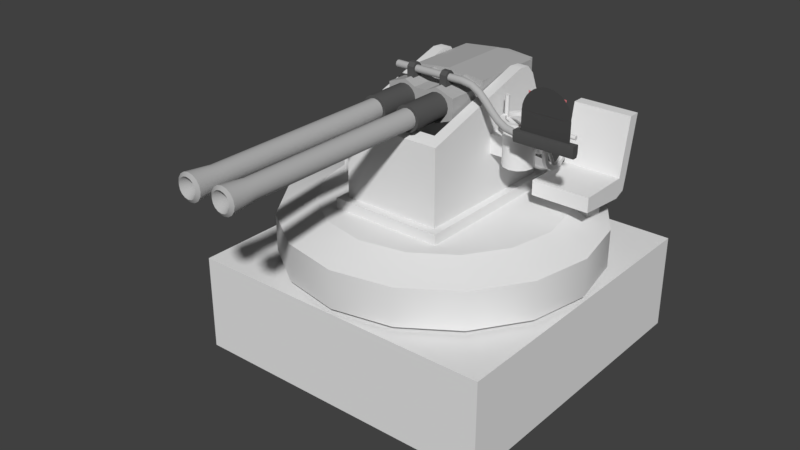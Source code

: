 # Source: Anti_Air_Gun.blend  (saved by Blender 2.77.0; exported with 4.5.12 LTS)
import bpy
from mathutils import Matrix  # noqa: F401  (used for matrix-valued properties, if any)

bpy.ops.wm.read_factory_settings(use_empty=True)
scene = bpy.context.scene
scene.name = 'Scene'

# ---- collections
col_collection_1 = bpy.data.collections.new('Collection 1'); scene.collection.children.link(col_collection_1)

# ---- materials (node trees are filled in below, after node groups)
mat_material = bpy.data.materials.new('Material')
mat_material.alpha_threshold = 0.0
mat_material.use_transparent_shadow = False
mat_material.diffuse_color = (0.4575, 0.4575, 0.4575, 1.0)
mat_material.roughness = 0.5
mat_material_001 = bpy.data.materials.new('Material.001')
mat_material_001.alpha_threshold = 0.0
mat_material_001.use_transparent_shadow = False
mat_material_001.diffuse_color = (0.0985, 0.0985, 0.0985, 1.0)
mat_material_001.roughness = 0.5
mat_material_001.specular_intensity = 0.0
mat_material_002 = bpy.data.materials.new('Material.002')
mat_material_002.alpha_threshold = 0.0
mat_material_002.use_transparent_shadow = False
mat_material_002.diffuse_color = (0.06681, 0.06681, 0.06681, 1.0)
mat_material_002.roughness = 0.5
mat_material_003 = bpy.data.materials.new('Material.003')
mat_material_003.alpha_threshold = 0.0
mat_material_003.use_transparent_shadow = False
mat_material_003.diffuse_color = (0.8, 0.2092, 0.2309, 1.0)
mat_material_003.roughness = 0.5

# ---- material node trees

# ---- world
world_world = bpy.data.worlds.new('World'); scene.world = world_world
world_world.color = (0.05088, 0.05088, 0.05088)
world_world.use_sun_shadow = False
world_world.sun_shadow_jitter_overblur = 0.0
world_world.cycles.sampling_method = 'MANUAL'

# ---- meshes
me_cube = bpy.data.meshes.new('Cube')
me_cube.from_pydata([(-1.303, 1.303, -0.6756), (-1.303, 1.303, 0.1303), (1.303, 1.303, -0.6756), (1.303, 1.303, 0.1303), (-1.303, -1.303, -0.6756), (-1.303, -1.303, 0.1303), (1.303, -1.303, -0.6756), (1.303, -1.303, 0.1303), (1.05, -2.472e-07, 0.1236), (0.9697, -0.4017, 0.1236), (0.7422, -0.7422, 0.1236), (0.4017, -0.9697, 0.1236), (-2.808e-07, -1.05, 0.1236), (-0.4017, -0.9697, 0.1236), (-0.7422, -0.7422, 0.1236), (-0.9697, -0.4017, 0.1236), (-1.05, 6.98e-08, 0.1236), (-0.9697, 0.4017, 0.1236), (-0.7422, 0.7422, 0.1236), (-0.4017, 0.9697, 0.1236), (2.531e-07, 1.05, 0.1236), (0.4017, 0.9697, 0.1236), (0.7422, 0.7422, 0.1236), (0.9697, 0.4017, 0.1236), (1.05, -2.472e-07, 0.2094), (0.9697, -0.4017, 0.2094), (0.7422, -0.7422, 0.2094), (0.4017, -0.9697, 0.2094), (-2.808e-07, -1.05, 0.2094), (-0.4017, -0.9697, 0.2094), (-0.7422, -0.7422, 0.2094), (-0.9697, -0.4017, 0.2094), (-1.05, 6.98e-08, 0.2094), (-0.9697, 0.4017, 0.2094), (-0.7422, 0.7422, 0.2094), (-0.4017, 0.9697, 0.2094), (2.531e-07, 1.05, 0.2094), (0.4017, 0.9697, 0.2094), (0.7422, 0.7422, 0.2094), (0.9697, 0.4017, 0.2094)], [], [(1, 3, 2, 0), (3, 7, 6, 2), (7, 5, 4, 6), (5, 1, 0, 4), (5, 7, 3, 1), (11, 27, 28, 12), (19, 35, 36, 20), (12, 28, 29, 13), (20, 36, 37, 21), (13, 29, 30, 14), (21, 37, 38, 22), (14, 30, 31, 15), (22, 38, 39, 23), (15, 31, 32, 16), (8, 24, 25, 9), (23, 39, 24, 8), (16, 32, 33, 17), (9, 25, 26, 10), (17, 33, 34, 18), (10, 26, 27, 11), (18, 34, 35, 19)])
me_cube.polygons.foreach_set('use_smooth', [True] * 21)
me_cube.use_remesh_preserve_volume = False
me_cube.use_remesh_preserve_attributes = False
me_cube.use_mirror_vertex_groups = False
me_cube.update()
me_cylinder = bpy.data.meshes.new('Cylinder')
me_cylinder.from_pydata([(0.6155, -0.03657, 0.7694), (0.6155, -0.03657, 1.033), (0.5536, -0.01999, 0.7694), (0.5536, -0.01999, 1.033), (0.5083, 0.0253, 0.7694), (0.5083, 0.0253, 1.033), (0.4918, 0.08718, 0.7694), (0.4918, 0.08718, 1.033), (0.5083, 0.1491, 0.7694), (0.5083, 0.1491, 1.033), (0.5536, 0.1943, 0.7694), (0.5536, 0.1943, 1.033), (0.6155, 0.2109, 0.7694), (0.6155, 0.2109, 1.033), (0.6774, 0.1943, 0.7694), (0.6774, 0.1943, 1.033), (0.7227, 0.1491, 0.7694), (0.7227, 0.1491, 1.033), (0.7392, 0.08718, 0.7694), (0.7392, 0.08718, 1.033), (0.7227, 0.0253, 0.7694), (0.7227, 0.0253, 1.033), (0.6774, -0.01999, 0.7694), (0.6774, -0.01999, 1.033), (-0.4091, 0.6388, 0.4445), (-0.3167, -0.5306, 1.115), (-0.4091, -0.6388, 0.4445), (-0.4091, -0.6388, 1.082), (-0.4091, 0.6388, 1.082), (-0.4091, -0.5306, 1.115), (-0.3167, 0.6388, 0.4445), (-0.3167, -0.6388, 1.082), (-0.3167, -0.6388, 0.4445), (-0.3167, 0.6388, 1.082), (-0.4091, 0.3725, 1.39), (-0.4091, 0.5396, 1.312), (-0.4091, 0.4704, 1.382), (-0.3167, 0.5396, 1.312), (-0.3167, 0.3725, 1.39), (-0.3167, 0.4704, 1.382), (-0.3167, -0.5294, 0.4445), (-0.4091, -0.5294, 0.4445), (-0.4091, -0.5294, 1.082), (0.4091, 0.6388, 0.4445), (0.3167, -0.5306, 1.115), (0.4091, -0.6388, 0.4445), (0.4091, -0.6388, 1.082), (0.4091, 0.6388, 1.082), (0.4091, -0.5306, 1.115), (0.3167, 0.6388, 0.4445), (0.3167, -0.6388, 1.082), (0.3167, -0.6388, 0.4445), (0.3167, 0.6388, 1.082), (0.4091, 0.3725, 1.39), (0.4091, 0.5396, 1.312), (0.4091, 0.4704, 1.382), (0.3167, 0.5396, 1.312), (0.3167, 0.3725, 1.39), (0.3167, 0.4704, 1.382), (0.3167, -0.5294, 0.4445), (0.4091, -0.5294, 0.4445), (0.4091, -0.5294, 1.082), (1.303, -2.951e-07, -0.0562), (1.303, -2.951e-07, 0.2606), (1.204, -0.4986, -0.0562), (1.204, -0.4986, 0.2606), (0.9214, -0.9214, -0.0562), (0.9214, -0.9214, 0.2606), (0.4986, -1.204, -0.0562), (0.4986, -1.204, 0.2606), (-3.521e-07, -1.303, -0.0562), (-3.521e-07, -1.303, 0.2606), (-0.4986, -1.204, -0.0562), (-0.4986, -1.204, 0.2606), (-0.9214, -0.9214, -0.0562), (-0.9214, -0.9214, 0.2606), (-1.204, -0.4986, -0.0562), (-1.204, -0.4986, 0.2606), (-1.303, 9.837e-08, -0.0562), (-1.303, 9.837e-08, 0.2606), (-1.204, 0.4986, -0.0562), (-1.204, 0.4986, 0.2606), (-0.9214, 0.9214, -0.0562), (-0.9214, 0.9214, 0.2606), (-0.4986, 1.204, -0.0562), (-0.4986, 1.204, 0.2606), (3.107e-07, 1.303, -0.0562), (3.107e-07, 1.303, 0.2606), (0.4986, 1.204, -0.0562), (0.4986, 1.204, 0.2606), (0.9214, 0.9214, -0.0562), (0.9214, 0.9214, 0.2606), (1.204, 0.4986, -0.0562), (1.204, 0.4986, 0.2606), (0.9129, -0.3781, 0.3715), (0.9881, -2.355e-07, 0.3715), (0.6987, -0.6987, 0.3715), (0.3781, -0.9129, 0.3715), (-2.635e-07, -0.9881, 0.3715), (-0.3781, -0.9129, 0.3715), (-0.6987, -0.6987, 0.3715), (-0.9129, -0.3781, 0.3715), (-0.9881, 6.287e-08, 0.3715), (-0.9129, 0.3781, 0.3715), (-0.6987, 0.6987, 0.3715), (-0.3781, 0.9129, 0.3715), (2.391e-07, 0.9881, 0.3715), (0.3781, 0.9129, 0.3715), (0.6987, 0.6987, 0.3715), (0.9129, 0.3781, 0.3715), (-0.4725, 0.707, 0.3635), (-0.4725, 0.707, 0.4582), (0.4725, 0.707, 0.3635), (0.4725, 0.707, 0.4582), (-0.4725, -0.707, 0.3635), (-0.4725, -0.707, 0.4582), (0.4725, -0.707, 0.3635), (0.4725, -0.707, 0.4582), (-0.9119, 0.1362, 0.3554), (-0.347, 0.1064, 0.3575), (-0.3457, 0.1362, 0.7577), (-0.3457, 0.1362, 0.8173), (-0.9119, -0.1362, 0.3554), (-0.8449, 0.1064, 0.3575), (-0.8429, 0.1362, 0.3554), (-0.3457, -0.1362, 0.8173), (-0.9119, 0.1362, 0.6283), (-0.7229, 0.1362, 0.8173), (-0.7229, -0.1362, 0.8173), (-0.9119, -0.1362, 0.6283), (-0.347, 0.1064, 0.7569), (-0.8449, -0.1064, 0.3575), (-0.347, -0.1064, 0.3575), (-0.347, -0.1064, 0.7569), (-0.8449, 0.1064, 0.6153), (-0.7033, 0.1064, 0.7569), (-0.7033, -0.1064, 0.7569), (-0.8449, -0.1064, 0.6153), (-0.8429, -0.1362, 0.3554), (-0.3457, -0.1362, 0.7577), (-0.8429, 0.1362, 0.5926), (-0.6673, 0.1362, 0.7577), (-0.6673, -0.1362, 0.7577), (-0.8429, -0.1362, 0.5926), (0.5201, 0.1563, 0.8242), (0.5201, 0.1563, 0.9822), (0.5201, 0.01795, 0.8242), (0.5201, 0.01795, 0.9822), (0.4015, 0.1563, 0.8242), (0.4015, 0.1563, 0.9822), (0.4015, 0.01795, 0.8242), (0.4015, 0.01795, 0.9822), (0.4001, 0.09582, 0.9379), (0.7655, 0.09582, 0.9379), (0.4001, 0.1052, 0.9728), (0.7655, 0.1052, 0.9728), (0.4001, 0.1308, 0.9984), (0.7655, 0.1308, 0.9984), (0.4001, 0.1657, 1.008), (0.7655, 0.1657, 1.008), (0.4001, 0.2006, 0.9984), (0.7655, 0.2006, 0.9984), (0.4001, 0.2262, 0.9728), (0.7655, 0.2262, 0.9728), (0.4001, 0.2356, 0.9379), (0.7655, 0.2356, 0.9379), (0.4001, 0.2262, 0.9029), (0.7655, 0.2262, 0.9029), (0.4001, 0.2006, 0.8773), (0.7655, 0.2006, 0.8773), (0.4001, 0.1657, 0.868), (0.7655, 0.1657, 0.868), (0.4001, 0.1308, 0.8773), (0.7655, 0.1308, 0.8773), (0.4001, 0.1052, 0.9029), (0.7655, 0.1052, 0.9029)], [], [(0, 1, 3, 2), (2, 3, 5, 4), (4, 5, 7, 6), (6, 7, 9, 8), (8, 9, 11, 10), (10, 11, 13, 12), (12, 13, 15, 14), (14, 15, 17, 16), (16, 17, 19, 18), (18, 19, 21, 20), (3, 1, 23, 21, 19, 17, 15, 13, 11, 9, 7, 5), (20, 21, 23, 22), (22, 23, 1, 0), (0, 2, 4, 6, 8, 10, 12, 14, 16, 18, 20, 22), (31, 27, 26, 32), (42, 28, 24, 41), (29, 25, 38, 34), (37, 39, 38, 25, 33), (35, 37, 33, 28), (28, 33, 30, 24), (40, 30, 33, 25), (27, 31, 25, 29), (34, 38, 39, 36), (36, 39, 37, 35), (27, 29, 42), (27, 42, 41, 26), (42, 29, 34, 36, 35, 28), (50, 51, 45, 46), (61, 60, 43, 47), (48, 53, 57, 44), (56, 52, 44, 57, 58), (54, 47, 52, 56), (47, 43, 49, 52), (59, 44, 52, 49), (46, 48, 44, 50), (53, 55, 58, 57), (55, 54, 56, 58), (46, 61, 48), (46, 45, 60, 61), (61, 47, 54, 55, 53, 48), (32, 51, 50, 31), (31, 50, 44, 25), (25, 44, 59, 40), (62, 63, 65, 64), (64, 65, 67, 66), (66, 67, 69, 68), (68, 69, 71, 70), (70, 71, 73, 72), (72, 73, 75, 74), (74, 75, 77, 76), (76, 77, 79, 78), (78, 79, 81, 80), (80, 81, 83, 82), (82, 83, 85, 84), (84, 85, 87, 86), (86, 87, 89, 88), (88, 89, 91, 90), (69, 67, 96, 97), (90, 91, 93, 92), (92, 93, 63, 62), (94, 95, 109, 108, 107, 106, 105, 104, 103, 102, 101, 100, 99, 98, 97, 96), (79, 77, 101, 102), (65, 63, 95, 94), (89, 87, 106, 107), (75, 73, 99, 100), (85, 83, 104, 105), (63, 93, 109, 95), (71, 69, 97, 98), (81, 79, 102, 103), (91, 89, 107, 108), (67, 65, 94, 96), (77, 75, 100, 101), (87, 85, 105, 106), (73, 71, 98, 99), (83, 81, 103, 104), (93, 91, 108, 109), (111, 113, 112, 110), (113, 117, 116, 112), (117, 115, 114, 116), (115, 111, 110, 114), (111, 115, 117, 113), (128, 125, 121, 127), (118, 126, 140, 124), (125, 128, 142, 139), (128, 127, 126, 129), (129, 126, 118, 122), (134, 135, 130, 119, 123), (133, 136, 137, 131, 132), (127, 121, 120, 141), (129, 122, 138, 143), (126, 127, 141, 140), (128, 129, 143, 142), (140, 143, 138, 124), (141, 142, 143, 140), (120, 139, 142, 141), (147, 151, 150, 146), (149, 145, 144, 148), (144, 146, 150, 148), (149, 151, 147, 145), (152, 153, 155, 154), (154, 155, 157, 156), (156, 157, 159, 158), (158, 159, 161, 160), (160, 161, 163, 162), (162, 163, 165, 164), (164, 165, 167, 166), (166, 167, 169, 168), (168, 169, 171, 170), (170, 171, 173, 172), (155, 153, 175, 173, 171, 169, 167, 165, 163, 161, 159, 157), (172, 173, 175, 174), (174, 175, 153, 152), (62, 64, 66, 68, 70, 72, 74, 76, 78, 80, 82, 84, 86, 88, 90, 92)])
me_cylinder.polygons.foreach_set('use_smooth', [True] * 113)
_k = set([(94, 95), (94, 96), (95, 109), (96, 97), (97, 98), (98, 99), (99, 100), (100, 101), (101, 102), (102, 103), (103, 104), (104, 105), (105, 106), (106, 107), (107, 108), (108, 109)])
me_cylinder.attributes.new('sharp_edge', 'BOOLEAN', 'EDGE').data.foreach_set('value', [ (min(e.vertices), max(e.vertices)) in _k for e in me_cylinder.edges])
me_cylinder.use_remesh_preserve_volume = False
me_cylinder.use_remesh_preserve_attributes = False
me_cylinder.use_mirror_vertex_groups = False
me_cylinder.update()
me_cube_001 = bpy.data.meshes.new('Cube.001')
me_cube_001.from_pydata([(-0.3, -0.5704, 0.2069), (-0.3, -0.5844, 0.2171), (-0.3, -0.6017, 0.2171), (-0.3, -0.6157, 0.2069), (-0.3, -0.621, 0.1905), (-0.3, -0.6157, 0.174), (-0.3, -0.6017, 0.1638), (-0.3, -0.5844, 0.1638), (-0.3, -0.5704, 0.174), (-0.3, -0.565, 0.1905), (0.2175, -0.5704, 0.2069), (0.2175, -0.5844, 0.2171), (0.2175, -0.6017, 0.2171), (0.2175, -0.6157, 0.2069), (0.2175, -0.621, 0.1905), (0.2175, -0.6157, 0.174), (0.2175, -0.6017, 0.1638), (0.2175, -0.5844, 0.1638), (0.2175, -0.5704, 0.174), (0.2175, -0.565, 0.1905), (0.2908, -0.5704, 0.2069), (0.2917, -0.5844, 0.217), (0.2917, -0.6017, 0.217), (0.2908, -0.6157, 0.2069), (0.2893, -0.621, 0.1905), (0.2878, -0.6157, 0.1741), (0.2869, -0.6017, 0.1639), (0.2869, -0.5844, 0.1639), (0.2878, -0.5704, 0.1741), (0.2893, -0.565, 0.1905), (0.3801, -0.5704, 0.1905), (0.3837, -0.5844, 0.2001), (0.3837, -0.6017, 0.2001), (0.3801, -0.6157, 0.1905), (0.3744, -0.621, 0.1751), (0.3687, -0.6157, 0.1597), (0.3652, -0.6017, 0.1501), (0.3652, -0.5844, 0.1501), (0.3687, -0.5704, 0.1597), (0.3744, -0.565, 0.1751), (0.4518, -0.5704, 0.1486), (0.458, -0.5844, 0.1567), (0.458, -0.6017, 0.1567), (0.4518, -0.6157, 0.1486), (0.4419, -0.621, 0.1354), (0.432, -0.6157, 0.1223), (0.4259, -0.6017, 0.1142), (0.4259, -0.5844, 0.1142), (0.432, -0.5704, 0.1223), (0.4419, -0.565, 0.1354), (0.5106, -0.5704, 0.09268), (0.5179, -0.5844, 0.09977), (0.5179, -0.6017, 0.09977), (0.5106, -0.6157, 0.09268), (0.4988, -0.621, 0.0812), (0.487, -0.6157, 0.06972), (0.4797, -0.6017, 0.06262), (0.4797, -0.5844, 0.06262), (0.487, -0.5704, 0.06972), (0.4988, -0.565, 0.0812), (0.564, -0.5704, 0.03358), (0.5713, -0.5844, 0.04068), (0.5713, -0.6017, 0.04068), (0.564, -0.6157, 0.03358), (0.5522, -0.621, 0.0221), (0.5404, -0.6157, 0.01062), (0.5331, -0.6017, 0.003529), (0.5331, -0.5844, 0.003529), (0.5404, -0.5704, 0.01062), (0.5522, -0.565, 0.0221), (0.619, -0.5704, -0.01899), (0.6251, -0.5844, -0.01087), (0.6251, -0.6017, -0.01087), (0.619, -0.6157, -0.01899), (0.6091, -0.621, -0.03213), (0.5992, -0.6157, -0.04527), (0.593, -0.6017, -0.05339), (0.593, -0.5844, -0.05339), (0.5992, -0.5704, -0.04527), (0.6091, -0.565, -0.03213), (0.6823, -0.5704, -0.05636), (0.6858, -0.5844, -0.04683), (0.6858, -0.6017, -0.04683), (0.6823, -0.6157, -0.05636), (0.6766, -0.621, -0.07179), (0.6708, -0.6157, -0.08723), (0.6673, -0.6017, -0.09676), (0.6673, -0.5844, -0.09676), (0.6708, -0.5704, -0.08723), (0.6766, -0.565, -0.07179), (0.7632, -0.5704, -0.07078), (0.7641, -0.5844, -0.06065), (0.7641, -0.6017, -0.06065), (0.7632, -0.6157, -0.07078), (0.7617, -0.621, -0.08717), (0.7602, -0.6157, -0.1036), (0.7593, -0.6017, -0.1137), (0.7593, -0.5844, -0.1137), (0.7602, -0.5704, -0.1036), (0.7617, -0.565, -0.08717), (0.7553, -0.5698, -0.1466), (1.245, -0.5698, -0.1466), (1.245, -0.5599, -0.05417), (1.245, -0.5599, -0.1177), (1.245, -0.6207, -0.05417), (1.245, -0.6207, -0.1177), (0.7553, -0.5599, -0.05417), (0.7553, -0.5599, -0.1177), (0.7553, -0.6207, -0.05417), (0.7553, -0.6207, -0.1177), (0.7553, -0.6108, -0.1466), (1.245, -0.6108, -0.1466), (-0.2918, -0.3497, -0.08362), (-0.2918, -0.3497, 0.08362), (-0.2918, -0.7047, -0.08362), (-0.2918, -0.7047, 0.08362), (-0.1492, -2.544, -0.07925), (-0.1492, -1.026, -0.07925), (-0.1492, -0.6991, -0.1028), (-0.1492, -1.039, -0.1028), (-0.1098, -0.6991, -0.09497), (-0.1098, -1.039, -0.09497), (-0.0765, -0.6991, -0.07268), (-0.0765, -1.039, -0.07268), (-0.05422, -0.6991, -0.03934), (-0.05422, -1.039, -0.03934), (-0.04639, -0.6991, -4.614e-09), (-0.04639, -1.039, -4.614e-09), (-0.05422, -0.6991, 0.03934), (-0.05422, -1.039, 0.03934), (-0.0765, -0.6991, 0.07268), (-0.0765, -1.039, 0.07268), (-0.1098, -0.6991, 0.09497), (-0.1098, -1.039, 0.09497), (-0.1492, -0.6991, 0.1028), (-0.1492, -1.039, 0.1028), (-0.1885, -0.6991, 0.09497), (-0.1885, -1.039, 0.09497), (-0.2219, -0.6991, 0.07268), (-0.2219, -1.039, 0.07268), (-0.2442, -0.6991, 0.03934), (-0.2442, -1.039, 0.03934), (-0.252, -0.6991, -4.614e-09), (-0.252, -1.039, -4.614e-09), (-0.2442, -0.6991, -0.03934), (-0.2442, -1.039, -0.03934), (-0.2219, -0.6991, -0.07268), (-0.2219, -1.039, -0.07268), (-0.1885, -0.6991, -0.09497), (-0.1885, -1.039, -0.09497), (-0.1189, -1.026, -0.07321), (-0.1189, -2.544, -0.07321), (-0.09315, -1.026, -0.05604), (-0.09315, -2.544, -0.05604), (-0.07597, -1.026, -0.03033), (-0.07597, -2.544, -0.03033), (-0.06994, -1.026, -6.022e-09), (-0.06994, -2.544, -6.022e-09), (-0.07597, -1.026, 0.03033), (-0.07597, -2.544, 0.03033), (-0.09315, -1.026, 0.05604), (-0.09315, -2.544, 0.05604), (-0.1189, -1.026, 0.07321), (-0.1189, -2.544, 0.07321), (-0.1492, -1.026, 0.07925), (-0.1492, -2.544, 0.07925), (-0.1795, -1.026, 0.07321), (-0.1795, -2.544, 0.07321), (-0.2052, -1.026, 0.05604), (-0.2052, -2.544, 0.05604), (-0.2224, -1.026, 0.03033), (-0.2224, -2.544, 0.03033), (-0.2284, -1.026, -6.022e-09), (-0.2284, -2.544, -6.022e-09), (-0.2224, -1.026, -0.03033), (-0.2224, -2.544, -0.03033), (-0.2052, -1.026, -0.05604), (-0.2052, -2.544, -0.05604), (-0.1795, -1.026, -0.07321), (-0.1795, -2.544, -0.07321), (-0.05483, -2.747, 0.03908), (-0.04706, -2.747, -4.653e-09), (-0.2214, -2.747, 0.07221), (-0.1883, -2.747, 0.09435), (-0.05483, -2.747, -0.03908), (-0.1492, -2.747, 0.1021), (-0.07697, -2.747, -0.07221), (-0.1101, -2.747, 0.09435), (-0.1101, -2.747, -0.09435), (-0.07697, -2.747, 0.07221), (-0.1492, -2.747, -0.1021), (-0.2435, -2.747, 0.03908), (-0.2513, -2.747, -4.653e-09), (-0.2435, -2.747, -0.03908), (-0.2214, -2.747, -0.07221), (-0.1883, -2.747, -0.09435), (-0.07854, -2.764, 0.02926), (-0.07271, -2.764, -6.188e-09), (-0.2033, -2.764, 0.05407), (-0.1784, -2.764, 0.07065), (-0.07854, -2.764, -0.02926), (-0.1492, -2.764, 0.07647), (-0.09511, -2.764, -0.05407), (-0.1199, -2.764, 0.07065), (-0.1199, -2.764, -0.07065), (-0.09511, -2.764, 0.05407), (-0.1492, -2.764, -0.07647), (-0.2198, -2.764, 0.02926), (-0.2257, -2.764, -6.188e-09), (-0.2198, -2.764, -0.02926), (-0.2033, -2.764, -0.05407), (-0.1784, -2.764, -0.07065), (-0.1492, -2.649, -9.241e-09), (-0.1407, -0.3497, 0.137), (-0.1407, -0.3497, -0.137), (-0.1407, -0.7047, 0.137), (-0.1407, -0.7047, -0.137), (-0.05313, -0.3497, 0.09486), (-0.05313, -0.7047, -0.09486), (-0.05313, -0.3497, -0.09486), (-0.05313, -0.7047, 0.09486), (-0.3086, 0.2589, -0.1297), (-0.3086, 0.2589, 0.1311), (-0.3086, -0.3673, -0.1297), (-0.3086, -0.3673, 0.1311), (-0.2211, 0.25, -0.09706), (-0.2211, 0.25, 0.08986), (-0.2211, 0.408, 0.08986), (-0.2211, 0.408, -0.09706), (0.2918, -0.3497, -0.08362), (0.2918, -0.3497, 0.08362), (0.2918, -0.7047, -0.08362), (0.2918, -0.7047, 0.08362), (0.1492, -2.544, -0.07925), (0.1492, -1.026, -0.07925), (0.1492, -0.6991, -0.1028), (0.1492, -1.039, -0.1028), (0.1098, -0.6991, -0.09497), (0.1098, -1.039, -0.09497), (0.0765, -0.6991, -0.07268), (0.0765, -1.039, -0.07268), (0.05422, -0.6991, -0.03934), (0.05422, -1.039, -0.03934), (0.04639, -0.6991, -4.614e-09), (0.04639, -1.039, -4.614e-09), (0.05422, -0.6991, 0.03934), (0.05422, -1.039, 0.03934), (0.0765, -0.6991, 0.07268), (0.0765, -1.039, 0.07268), (0.1098, -0.6991, 0.09497), (0.1098, -1.039, 0.09497), (0.1492, -0.6991, 0.1028), (0.1492, -1.039, 0.1028), (0.1885, -0.6991, 0.09497), (0.1885, -1.039, 0.09497), (0.2219, -0.6991, 0.07268), (0.2219, -1.039, 0.07268), (0.2442, -0.6991, 0.03934), (0.2442, -1.039, 0.03934), (0.252, -0.6991, -4.614e-09), (0.252, -1.039, -4.614e-09), (0.2442, -0.6991, -0.03934), (0.2442, -1.039, -0.03934), (0.2219, -0.6991, -0.07268), (0.2219, -1.039, -0.07268), (0.1885, -0.6991, -0.09497), (0.1885, -1.039, -0.09497), (0.1189, -1.026, -0.07321), (0.1189, -2.544, -0.07321), (0.09315, -1.026, -0.05604), (0.09315, -2.544, -0.05604), (0.07597, -1.026, -0.03033), (0.07597, -2.544, -0.03033), (0.06994, -1.026, -6.022e-09), (0.06994, -2.544, -6.022e-09), (0.07597, -1.026, 0.03033), (0.07597, -2.544, 0.03033), (0.09315, -1.026, 0.05604), (0.09315, -2.544, 0.05604), (0.1189, -1.026, 0.07321), (0.1189, -2.544, 0.07321), (0.1492, -1.026, 0.07925), (0.1492, -2.544, 0.07925), (0.1795, -1.026, 0.07321), (0.1795, -2.544, 0.07321), (0.2052, -1.026, 0.05604), (0.2052, -2.544, 0.05604), (0.2224, -1.026, 0.03033), (0.2224, -2.544, 0.03033), (0.2284, -1.026, -6.022e-09), (0.2284, -2.544, -6.022e-09), (0.2224, -1.026, -0.03033), (0.2224, -2.544, -0.03033), (0.2052, -1.026, -0.05604), (0.2052, -2.544, -0.05604), (0.1795, -1.026, -0.07321), (0.1795, -2.544, -0.07321), (0.05483, -2.747, 0.03908), (0.04706, -2.747, -4.653e-09), (0.2214, -2.747, 0.07221), (0.1883, -2.747, 0.09435), (0.05483, -2.747, -0.03908), (0.1492, -2.747, 0.1021), (0.07697, -2.747, -0.07221), (0.1101, -2.747, 0.09435), (0.1101, -2.747, -0.09435), (0.07697, -2.747, 0.07221), (0.1492, -2.747, -0.1021), (0.2435, -2.747, 0.03908), (0.2513, -2.747, -4.653e-09), (0.2435, -2.747, -0.03908), (0.2214, -2.747, -0.07221), (0.1883, -2.747, -0.09435), (0.07854, -2.764, 0.02926), (0.07271, -2.764, -6.188e-09), (0.2033, -2.764, 0.05407), (0.1784, -2.764, 0.07065), (0.07854, -2.764, -0.02926), (0.1492, -2.764, 0.07647), (0.09511, -2.764, -0.05407), (0.1199, -2.764, 0.07065), (0.1199, -2.764, -0.07065), (0.09511, -2.764, 0.05407), (0.1492, -2.764, -0.07647), (0.2198, -2.764, 0.02926), (0.2257, -2.764, -6.188e-09), (0.2198, -2.764, -0.02926), (0.2033, -2.764, -0.05407), (0.1784, -2.764, -0.07065), (0.1492, -2.649, -9.241e-09), (0.1407, -0.3497, 0.137), (0.1407, -0.3497, -0.137), (0.1407, -0.7047, 0.137), (0.1407, -0.7047, -0.137), (0.05313, -0.3497, 0.09486), (0.05313, -0.7047, -0.09486), (0.05313, -0.3497, -0.09486), (0.05313, -0.7047, 0.09486), (0.0, 0.2589, -0.1608), (0.0, 0.2589, 0.1622), (0.0, -0.3673, -0.1608), (0.0, -0.3673, 0.1622), (0.3086, 0.2589, -0.1297), (0.3086, 0.2589, 0.1311), (0.3086, -0.3673, -0.1297), (0.3086, -0.3673, 0.1311), (0.0, 0.25, -0.1193), (0.0, 0.25, 0.1121), (0.2211, 0.25, -0.09706), (0.2211, 0.25, 0.08986), (0.0, 0.408, -0.1193), (0.0, 0.408, 0.1121), (0.2211, 0.408, 0.08986), (0.2211, 0.408, -0.09706), (-0.1777, -0.6378, 0.1156), (0.1777, -0.5471, 0.1156), (-0.1777, -0.5471, 0.1156), (0.1777, -0.6378, 0.1156), (-0.1207, -0.6378, 0.1156), (0.1207, -0.5471, 0.1156), (-0.1207, -0.5471, 0.1156), (0.1207, -0.6378, 0.1156), (-0.1777, -0.6378, 0.209), (-0.1777, -0.6108, 0.236), (-0.1777, -0.5741, 0.236), (-0.1777, -0.5471, 0.209), (-0.1207, -0.6108, 0.236), (-0.1207, -0.6378, 0.209), (-0.1207, -0.5471, 0.209), (-0.1207, -0.5741, 0.236), (0.1207, -0.6378, 0.209), (0.1207, -0.6108, 0.236), (0.1207, -0.5741, 0.236), (0.1207, -0.5471, 0.209), (0.1777, -0.6108, 0.236), (0.1777, -0.6378, 0.209), (0.1777, -0.5471, 0.209), (0.1777, -0.5741, 0.236), (1.199, -0.5926, -0.06735), (0.8008, -0.5926, -0.06735), (0.8008, -0.5925, 0.1002), (0.8046, -0.5926, 0.139), (0.8159, -0.5926, 0.1764), (0.8344, -0.5926, 0.2109), (0.8591, -0.5926, 0.2411), (0.8893, -0.5926, 0.2658), (0.9238, -0.5926, 0.2842), (0.9611, -0.5926, 0.2956), (1.0, -0.5926, 0.2994), (1.039, -0.5926, 0.2956), (1.076, -0.5926, 0.2842), (1.111, -0.5926, 0.2658), (1.141, -0.5926, 0.2411), (1.166, -0.5926, 0.2109), (1.184, -0.5926, 0.1764), (1.195, -0.5926, 0.139), (1.199, -0.5925, 0.1002), (1.15, -0.5925, 0.2502), (0.85, -0.5925, 0.2502), (0.85, -0.5925, -0.04982), (1.15, -0.5925, -0.04982)], [], [(10, 20, 29, 19), (11, 21, 20, 10), (12, 22, 21, 11), (13, 23, 22, 12), (14, 24, 23, 13), (15, 25, 24, 14), (16, 26, 25, 15), (17, 27, 26, 16), (18, 28, 27, 17), (19, 29, 28, 18), (20, 30, 39, 29), (21, 31, 30, 20), (22, 32, 31, 21), (23, 33, 32, 22), (24, 34, 33, 23), (25, 35, 34, 24), (26, 36, 35, 25), (27, 37, 36, 26), (28, 38, 37, 27), (29, 39, 38, 28), (30, 40, 49, 39), (31, 41, 40, 30), (32, 42, 41, 31), (33, 43, 42, 32), (34, 44, 43, 33), (35, 45, 44, 34), (36, 46, 45, 35), (37, 47, 46, 36), (38, 48, 47, 37), (39, 49, 48, 38), (40, 50, 59, 49), (41, 51, 50, 40), (42, 52, 51, 41), (43, 53, 52, 42), (44, 54, 53, 43), (45, 55, 54, 44), (46, 56, 55, 45), (47, 57, 56, 46), (48, 58, 57, 47), (49, 59, 58, 48), (50, 60, 69, 59), (51, 61, 60, 50), (52, 62, 61, 51), (53, 63, 62, 52), (54, 64, 63, 53), (55, 65, 64, 54), (56, 66, 65, 55), (57, 67, 66, 56), (58, 68, 67, 57), (59, 69, 68, 58), (60, 70, 79, 69), (61, 71, 70, 60), (62, 72, 71, 61), (63, 73, 72, 62), (64, 74, 73, 63), (65, 75, 74, 64), (66, 76, 75, 65), (67, 77, 76, 66), (68, 78, 77, 67), (69, 79, 78, 68), (70, 80, 89, 79), (71, 81, 80, 70), (72, 82, 81, 71), (73, 83, 82, 72), (74, 84, 83, 73), (75, 85, 84, 74), (76, 86, 85, 75), (77, 87, 86, 76), (78, 88, 87, 77), (79, 89, 88, 78), (80, 90, 99, 89), (81, 91, 90, 80), (82, 92, 91, 81), (83, 93, 92, 82), (84, 94, 93, 83), (85, 95, 94, 84), (86, 96, 95, 85), (87, 97, 96, 86), (88, 98, 97, 87), (89, 99, 98, 88), (107, 103, 101, 100), (109, 107, 100, 110), (105, 109, 110, 111), (110, 100, 101, 111), (104, 102, 106, 108), (103, 105, 111, 101), (104, 108, 109, 105), (102, 104, 105, 103), (106, 102, 103, 107), (108, 106, 107, 109), (19, 9, 0, 10), (10, 0, 1, 11), (11, 1, 2, 12), (12, 2, 3, 13), (13, 3, 4, 14), (14, 4, 5, 15), (15, 5, 6, 16), (16, 6, 7, 17), (17, 7, 8, 18), (18, 8, 9, 19), (9, 8, 7, 6, 5, 4, 3, 2, 1, 0), (215, 115, 114, 216), (115, 113, 112, 114), (218, 335, 337, 220), (176, 178, 179, 177), (118, 120, 121, 119), (177, 179, 195, 194), (120, 122, 123, 121), (174, 176, 177, 175), (122, 124, 125, 123), (172, 174, 175, 173), (124, 126, 127, 125), (170, 172, 173, 171), (126, 128, 129, 127), (168, 170, 171, 169), (128, 130, 131, 129), (166, 168, 169, 167), (130, 132, 133, 131), (164, 166, 167, 165), (132, 134, 135, 133), (162, 164, 165, 163), (134, 136, 137, 135), (160, 162, 163, 161), (136, 138, 139, 137), (158, 160, 161, 159), (138, 140, 141, 139), (156, 158, 159, 157), (140, 142, 143, 141), (154, 156, 157, 155), (142, 144, 145, 143), (152, 154, 155, 153), (144, 146, 147, 145), (121, 123, 125, 127, 129, 131, 133, 135, 137, 139, 141, 143, 145, 147, 149, 119), (150, 152, 153, 151), (146, 148, 149, 147), (178, 117, 116, 179), (148, 118, 119, 149), (117, 150, 151, 116), (191, 192, 208, 207), (116, 151, 188, 190), (157, 159, 180, 181), (173, 175, 193, 192), (155, 157, 181, 184), (153, 155, 184, 186), (151, 153, 186, 188), (169, 171, 191, 182), (179, 116, 190, 195), (175, 177, 194, 193), (167, 169, 182, 183), (165, 167, 183, 185), (163, 165, 185, 187), (161, 163, 187, 189), (159, 161, 189, 180), (171, 173, 192, 191), (199, 198, 212), (186, 184, 200, 202), (192, 193, 209, 208), (187, 185, 201, 203), (193, 194, 210, 209), (188, 186, 202, 204), (194, 195, 211, 210), (189, 187, 203, 205), (181, 180, 196, 197), (195, 190, 206, 211), (180, 189, 205, 196), (183, 182, 198, 199), (190, 188, 204, 206), (184, 181, 197, 200), (182, 191, 207, 198), (185, 183, 199, 201), (206, 204, 212), (200, 197, 212), (198, 207, 212), (201, 199, 212), (207, 208, 212), (202, 200, 212), (208, 209, 212), (203, 201, 212), (209, 210, 212), (204, 202, 212), (210, 211, 212), (205, 203, 212), (197, 196, 212), (211, 206, 212), (196, 205, 212), (115, 215, 213, 113), (112, 214, 216, 114), (220, 215, 216, 218), (215, 220, 217, 213), (214, 219, 218, 216), (341, 224, 223, 340), (224, 222, 221, 223), (222, 339, 338, 221), (338, 340, 223, 221), (222, 224, 341, 339), (227, 351, 350, 228), (346, 225, 228, 350), (225, 226, 227, 228), (226, 347, 351, 227), (332, 333, 231, 232), (232, 231, 229, 230), (220, 337, 334, 217), (219, 336, 335, 218), (293, 294, 296, 295), (235, 236, 238, 237), (294, 311, 312, 296), (237, 238, 240, 239), (291, 292, 294, 293), (239, 240, 242, 241), (289, 290, 292, 291), (241, 242, 244, 243), (287, 288, 290, 289), (243, 244, 246, 245), (285, 286, 288, 287), (245, 246, 248, 247), (283, 284, 286, 285), (247, 248, 250, 249), (281, 282, 284, 283), (249, 250, 252, 251), (279, 280, 282, 281), (251, 252, 254, 253), (277, 278, 280, 279), (253, 254, 256, 255), (275, 276, 278, 277), (255, 256, 258, 257), (273, 274, 276, 275), (257, 258, 260, 259), (271, 272, 274, 273), (259, 260, 262, 261), (269, 270, 272, 271), (261, 262, 264, 263), (238, 236, 266, 264, 262, 260, 258, 256, 254, 252, 250, 248, 246, 244, 242, 240), (267, 268, 270, 269), (263, 264, 266, 265), (295, 296, 233, 234), (265, 266, 236, 235), (234, 233, 268, 267), (308, 324, 325, 309), (233, 307, 305, 268), (274, 298, 297, 276), (290, 309, 310, 292), (272, 301, 298, 274), (270, 303, 301, 272), (268, 305, 303, 270), (286, 299, 308, 288), (296, 312, 307, 233), (292, 310, 311, 294), (284, 300, 299, 286), (282, 302, 300, 284), (280, 304, 302, 282), (278, 306, 304, 280), (276, 297, 306, 278), (288, 308, 309, 290), (316, 329, 315), (303, 319, 317, 301), (309, 325, 326, 310), (304, 320, 318, 302), (310, 326, 327, 311), (305, 321, 319, 303), (311, 327, 328, 312), (306, 322, 320, 304), (298, 314, 313, 297), (312, 328, 323, 307), (297, 313, 322, 306), (300, 316, 315, 299), (307, 323, 321, 305), (301, 317, 314, 298), (299, 315, 324, 308), (302, 318, 316, 300), (323, 329, 321), (317, 329, 314), (315, 329, 324), (318, 329, 316), (324, 329, 325), (319, 329, 317), (325, 329, 326), (320, 329, 318), (326, 329, 327), (321, 329, 319), (327, 329, 328), (322, 329, 320), (314, 329, 313), (328, 329, 323), (313, 329, 322), (232, 230, 330, 332), (229, 231, 333, 331), (337, 335, 333, 332), (332, 330, 334, 337), (331, 333, 335, 336), (339, 338, 340, 341), (341, 340, 344, 345), (345, 344, 342, 343), (343, 342, 338, 339), (338, 342, 344, 340), (343, 339, 341, 345), (352, 353, 350, 351), (346, 350, 353, 348), (348, 353, 352, 349), (349, 352, 351, 347), (366, 369, 364, 363), (368, 369, 366, 367, 358, 360), (376, 377, 374, 375, 357, 355), (362, 363, 364, 365, 356, 354), (374, 377, 372, 371), (365, 368, 360, 356), (364, 369, 368, 365), (366, 363, 362, 367), (367, 362, 354, 358), (370, 371, 372, 373, 359, 361), (373, 376, 355, 359), (372, 377, 376, 373), (374, 371, 370, 375), (375, 370, 361, 357), (380, 381, 382, 383, 384, 385, 386, 387, 388, 389, 390, 391, 392, 393, 394, 395, 396), (380, 396, 378, 379), (399, 398, 397, 400)])
me_cube_001.polygons.foreach_set('use_smooth', [1, 1, 1, 1, 1, 1, 1, 1, 1, 1, 1, 1, 1, 1, 1, 1, 1, 1, 1, 1, 1, 1, 1, 1, 1, 1, 1, 1, 1, 1, 1, 1, 1, 1, 1, 1, 1, 1, 1, 1, 1, 1, 1, 1, 1, 1, 1, 1, 1, 1, 1, 1, 1, 1, 1, 1, 1, 1, 1, 1, 1, 1, 1, 1, 1, 1, 1, 1, 1, 1, 1, 1, 1, 1, 1, 1, 1, 1, 1, 1, 1, 1, 1, 1, 1, 1, 1, 1, 1, 1, 1, 1, 1, 1, 1, 1, 1, 1, 1, 1, 1, 1, 1, 1, 1, 1, 1, 1, 1, 1, 1, 1, 1, 1, 1, 1, 1, 1, 1, 1, 1, 1, 1, 1, 1, 1, 1, 1, 1, 1, 1, 1, 1, 1, 1, 1, 1, 1, 1, 1, 1, 1, 1, 1, 1, 1, 1, 1, 1, 1, 1, 1, 1, 1, 1, 1, 1, 1, 1, 1, 1, 1, 1, 1, 1, 1, 1, 1, 1, 1, 1, 1, 1, 1, 1, 1, 1, 1, 1, 1, 1, 1, 1, 1, 1, 1, 1, 1, 1, 1, 1, 1, 1, 1, 1, 1, 1, 1, 1, 1, 1, 1, 1, 1, 1, 1, 1, 1, 1, 1, 1, 1, 1, 1, 1, 1, 1, 1, 1, 1, 1, 1, 1, 1, 1, 1, 1, 1, 1, 1, 1, 1, 1, 1, 1, 1, 1, 1, 1, 1, 1, 1, 1, 1, 1, 1, 1, 1, 1, 1, 1, 1, 1, 1, 1, 1, 1, 1, 1, 1, 1, 1, 1, 1, 1, 1, 1, 1, 1, 1, 1, 1, 1, 1, 1, 1, 1, 1, 1, 1, 1, 1, 1, 1, 1, 1, 1, 1, 1, 1, 1, 1, 1, 1, 1, 1, 1, 1, 1, 1, 1, 1, 1, 1, 1, 1, 1, 1, 1, 1, 1, 1, 1, 0, 0, 0])
me_cube_001.polygons.foreach_set('material_index', [0, 0, 0, 0, 0, 0, 0, 0, 0, 0, 0, 0, 0, 0, 0, 0, 0, 0, 0, 0, 0, 0, 0, 0, 0, 0, 0, 0, 0, 0, 0, 0, 0, 0, 0, 0, 0, 0, 0, 0, 0, 0, 0, 0, 0, 0, 0, 0, 0, 0, 0, 0, 0, 0, 0, 0, 0, 0, 0, 0, 0, 0, 0, 0, 0, 0, 0, 0, 0, 0, 0, 0, 0, 0, 0, 0, 0, 0, 0, 0, 1, 1, 1, 1, 1, 1, 1, 1, 1, 1, 0, 0, 0, 0, 0, 0, 0, 0, 0, 0, 0, 0, 0, 0, 0, 1, 0, 1, 0, 1, 0, 1, 0, 1, 0, 1, 0, 1, 0, 1, 0, 1, 0, 1, 0, 1, 0, 1, 0, 1, 0, 1, 1, 0, 1, 0, 1, 0, 0, 0, 0, 0, 0, 0, 0, 0, 0, 0, 0, 0, 0, 0, 0, 0, 0, 0, 0, 0, 0, 0, 0, 0, 0, 0, 0, 0, 0, 0, 0, 0, 0, 0, 0, 0, 0, 0, 0, 0, 0, 0, 0, 0, 0, 0, 0, 0, 0, 0, 0, 0, 0, 0, 0, 0, 0, 0, 0, 0, 0, 0, 0, 0, 0, 0, 1, 0, 1, 0, 1, 0, 1, 0, 1, 0, 1, 0, 1, 0, 1, 0, 1, 0, 1, 0, 1, 0, 1, 0, 1, 0, 1, 1, 0, 1, 0, 1, 0, 0, 0, 0, 0, 0, 0, 0, 0, 0, 0, 0, 0, 0, 0, 0, 0, 0, 0, 0, 0, 0, 0, 0, 0, 0, 0, 0, 0, 0, 0, 0, 0, 0, 0, 0, 0, 0, 0, 0, 0, 0, 0, 0, 0, 0, 0, 0, 0, 0, 0, 0, 0, 0, 0, 0, 0, 0, 0, 0, 0, 0, 0, 1, 1, 1, 1, 1, 1, 1, 1, 1, 1, 1, 1, 1, 1, 2, 2, 3])
_k = set([(217, 220), (218, 219), (334, 337), (335, 336)])
me_cube_001.attributes.new('sharp_edge', 'BOOLEAN', 'EDGE').data.foreach_set('value', [ (min(e.vertices), max(e.vertices)) in _k for e in me_cube_001.edges])
_uv = me_cube_001.uv_layers.new(name='UVMap')
_uv.uv.foreach_set('vector', [0.0, 0.0, 0.0, 0.0, 0.0, 0.0, 0.0, 0.0, 0.0, 0.0, 0.0, 0.0, 0.0, 0.0, 0.0, 0.0, 0.0, 0.0, 0.0, 0.0, 0.0, 0.0, 0.0, 0.0, 0.0, 0.0, 0.0, 0.0, 0.0, 0.0, 0.0, 0.0, 0.0, 0.0, 0.0, 0.0, 0.0, 0.0, 0.0, 0.0, 0.0, 0.0, 0.0, 0.0, 0.0, 0.0, 0.0, 0.0, 0.0, 0.0, 0.0, 0.0, 0.0, 0.0, 0.0, 0.0, 0.0, 0.0, 0.0, 0.0, 0.0, 0.0, 0.0, 0.0, 0.0, 0.0, 0.0, 0.0, 0.0, 0.0, 0.0, 0.0, 0.0, 0.0, 0.0, 0.0, 0.0, 0.0, 0.0, 0.0, 0.0, 0.0, 0.0, 0.0, 0.0, 0.0, 0.0, 0.0, 0.0, 0.0, 0.0, 0.0, 0.0, 0.0, 0.0, 0.0, 0.0, 0.0, 0.0, 0.0, 0.0, 0.0, 0.0, 0.0, 0.0, 0.0, 0.0, 0.0, 0.0, 0.0, 0.0, 0.0, 0.0, 0.0, 0.0, 0.0, 0.0, 0.0, 0.0, 0.0, 0.0, 0.0, 0.0, 0.0, 0.0, 0.0, 0.0, 0.0, 0.0, 0.0, 0.0, 0.0, 0.0, 0.0, 0.0, 0.0, 0.0, 0.0, 0.0, 0.0, 0.0, 0.0, 0.0, 0.0, 0.0, 0.0, 0.0, 0.0, 0.0, 0.0, 0.0, 0.0, 0.0, 0.0, 0.0, 0.0, 0.0, 0.0, 0.0, 0.0, 0.0, 0.0, 0.0, 0.0, 0.0, 0.0, 0.0, 0.0, 0.0, 0.0, 0.0, 0.0, 0.0, 0.0, 0.0, 0.0, 0.0, 0.0, 0.0, 0.0, 0.0, 0.0, 0.0, 0.0, 0.0, 0.0, 0.0, 0.0, 0.0, 0.0, 0.0, 0.0, 0.0, 0.0, 0.0, 0.0, 0.0, 0.0, 0.0, 0.0, 0.0, 0.0, 0.0, 0.0, 0.0, 0.0, 0.0, 0.0, 0.0, 0.0, 0.0, 0.0, 0.0, 0.0, 0.0, 0.0, 0.0, 0.0, 0.0, 0.0, 0.0, 0.0, 0.0, 0.0, 0.0, 0.0, 0.0, 0.0, 0.0, 0.0, 0.0, 0.0, 0.0, 0.0, 0.0, 0.0, 0.0, 0.0, 0.0, 0.0, 0.0, 0.0, 0.0, 0.0, 0.0, 0.0, 0.0, 0.0, 0.0, 0.0, 0.0, 0.0, 0.0, 0.0, 0.0, 0.0, 0.0, 0.0, 0.0, 0.0, 0.0, 0.0, 0.0, 0.0, 0.0, 0.0, 0.0, 0.0, 0.0, 0.0, 0.0, 0.0, 0.0, 0.0, 0.0, 0.0, 0.0, 0.0, 0.0, 0.0, 0.0, 0.0, 0.0, 0.0, 0.0, 0.0, 0.0, 0.0, 0.0, 0.0, 0.0, 0.0, 0.0, 0.0, 0.0, 0.0, 0.0, 0.0, 0.0, 0.0, 0.0, 0.0, 0.0, 0.0, 0.0, 0.0, 0.0, 0.0, 0.0, 0.0, 0.0, 0.0, 0.0, 0.0, 0.0, 0.0, 0.0, 0.0, 0.0, 0.0, 0.0, 0.0, 0.0, 0.0, 0.0, 0.0, 0.0, 0.0, 0.0, 0.0, 0.0, 0.0, 0.0, 0.0, 0.0, 0.0, 0.0, 0.0, 0.0, 0.0, 0.0, 0.0, 0.0, 0.0, 0.0, 0.0, 0.0, 0.0, 0.0, 0.0, 0.0, 0.0, 0.0, 0.0, 0.0, 0.0, 0.0, 0.0, 0.0, 0.0, 0.0, 0.0, 0.0, 0.0, 0.0, 0.0, 0.0, 0.0, 0.0, 0.0, 0.0, 0.0, 0.0, 0.0, 0.0, 0.0, 0.0, 0.0, 0.0, 0.0, 0.0, 0.0, 0.0, 0.0, 0.0, 0.0, 0.0, 0.0, 0.0, 0.0, 0.0, 0.0, 0.0, 0.0, 0.0, 0.0, 0.0, 0.0, 0.0, 0.0, 0.0, 0.0, 0.0, 0.0, 0.0, 0.0, 0.0, 0.0, 0.0, 0.0, 0.0, 0.0, 0.0, 0.0, 0.0, 0.0, 0.0, 0.0, 0.0, 0.0, 0.0, 0.0, 0.0, 0.0, 0.0, 0.0, 0.0, 0.0, 0.0, 0.0, 0.0, 0.0, 0.0, 0.0, 0.0, 0.0, 0.0, 0.0, 0.0, 0.0, 0.0, 0.0, 0.0, 0.0, 0.0, 0.0, 0.0, 0.0, 0.0, 0.0, 0.0, 0.0, 0.0, 0.0, 0.0, 0.0, 0.0, 0.0, 0.0, 0.0, 0.0, 0.0, 0.0, 0.0, 0.0, 0.0, 0.0, 0.0, 0.0, 0.0, 0.0, 0.0, 0.0, 0.0, 0.0, 0.0, 0.0, 0.0, 0.0, 0.0, 0.0, 0.0, 0.0, 0.0, 0.0, 0.0, 0.0, 0.0, 0.0, 0.0, 0.0, 0.0, 0.0, 0.0, 0.0, 0.0, 0.0, 0.0, 0.0, 0.0, 0.0, 0.0, 0.0, 0.0, 0.0, 0.0, 0.0, 0.0, 0.0, 0.0, 0.0, 0.0, 0.0, 0.0, 0.0, 0.0, 0.0, 0.0, 0.0, 0.0, 0.0, 0.0, 0.0, 0.0, 0.0, 0.0, 0.0, 0.0, 0.0, 0.0, 0.0, 0.0, 0.0, 0.0, 0.0, 0.0, 0.0, 0.0, 0.0, 0.0, 0.0, 0.0, 0.0, 0.0, 0.0, 0.0, 0.0, 0.0, 0.0, 0.0, 0.0, 0.0, 0.0, 0.0, 0.0, 0.0, 0.0, 0.0, 0.0, 0.0, 0.0, 0.0, 0.0, 0.0, 0.0, 0.0, 0.0, 0.0, 0.0, 0.0, 0.0, 0.0, 0.0, 0.0, 0.0, 0.0, 0.0, 0.0, 0.0, 0.0, 0.0, 0.0, 0.0, 0.0, 0.0, 0.0, 0.0, 0.0, 0.0, 0.0, 0.0, 0.0, 0.0, 0.0, 0.0, 0.0, 0.0, 0.0, 0.0, 0.0, 0.0, 0.0, 0.0, 0.0, 0.0, 0.0, 0.0, 0.0, 0.0, 0.0, 0.0, 0.0, 0.0, 0.0, 0.0, 0.0, 0.0, 0.0, 0.0, 0.0, 0.0, 0.0, 0.0, 0.0, 0.0, 0.0, 0.0, 0.0, 0.0, 0.0, 0.0, 0.0, 0.0, 0.0, 0.0, 0.0, 0.0, 0.0, 0.0, 0.0, 0.0, 0.0, 0.0, 0.0, 0.0, 0.0, 0.0, 0.0, 0.0, 0.0, 0.0, 0.0, 0.0, 0.0, 0.0, 0.0, 0.0, 0.0, 0.0, 0.0, 0.0, 0.0, 0.0, 0.0, 0.0, 0.0, 0.0, 0.0, 0.0, 0.0, 0.0, 0.0, 0.0, 0.0, 0.0, 0.0, 0.0, 0.0, 0.0, 0.0, 0.0, 0.0, 0.0, 0.0, 0.0, 0.0, 0.0, 0.0, 0.0, 0.0, 0.0, 0.0, 0.0, 0.0, 0.0, 0.0, 0.0, 0.0, 0.0, 0.0, 0.0, 0.0, 0.0, 0.0, 0.0, 0.0, 0.0, 0.0, 0.0, 0.0, 0.0, 0.0, 0.0, 0.0, 0.0, 0.0, 0.0, 0.0, 0.0, 0.0, 0.0, 0.0, 0.0, 0.0, 0.0, 0.0, 0.0, 0.0, 0.0, 0.0, 0.0, 0.0, 0.0, 0.0, 0.0, 0.0, 0.0, 0.0, 0.0, 0.0, 0.0, 0.0, 0.0, 0.0, 0.0, 0.0, 0.0, 0.0, 0.0, 0.0, 0.0, 0.0, 0.0, 0.0, 0.0, 0.0, 0.0, 0.0, 0.0, 0.0, 0.0, 0.0, 0.0, 0.0, 0.0, 0.0, 0.0, 0.0, 0.0, 0.0, 0.0, 0.0, 0.0, 0.0, 0.0, 0.0, 0.0, 0.0, 0.0, 0.0, 0.0, 0.0, 0.0, 0.0, 0.0, 0.0, 0.0, 0.0, 0.0, 0.0, 0.0, 0.0, 0.0, 0.0, 0.0, 0.0, 0.0, 0.0, 0.0, 0.0, 0.0, 0.0, 0.0, 0.0, 0.0, 0.0, 0.0, 0.0, 0.0, 0.0, 0.0, 0.0, 0.0, 0.0, 0.0, 0.0, 0.0, 0.0, 0.0, 0.0, 0.0, 0.0, 0.0, 0.0, 0.0, 0.0, 0.0, 0.0, 0.0, 0.0, 0.0, 0.0, 0.0, 0.0, 0.0, 0.0, 0.0, 0.0, 0.0, 0.0, 0.0, 0.0, 0.0, 0.0, 0.0, 0.0, 0.0, 0.0, 0.0, 0.0, 0.0, 0.0, 0.0, 0.0, 0.0, 0.0, 0.0, 0.0, 0.0, 0.0, 0.0, 0.0, 0.0, 0.0, 0.0, 0.0, 0.0, 0.0, 0.0, 0.0, 0.0, 0.0, 0.0, 0.0, 0.0, 0.0, 0.0, 0.0, 0.0, 0.0, 0.0, 0.0, 0.0, 0.0, 0.0, 0.0, 0.0, 0.0, 0.0, 0.0, 0.0, 0.0, 0.0, 0.0, 0.0, 0.0, 0.0, 0.0, 0.0, 0.0, 0.0, 0.0, 0.0, 0.0, 0.0, 0.0, 0.0, 0.0, 0.0, 0.0, 0.0, 0.0, 0.0, 0.0, 0.0, 0.0, 0.0, 0.0, 0.0, 0.0, 0.0, 0.0, 0.0, 0.0, 0.0, 0.0, 0.0, 0.0, 0.0, 0.0, 0.0, 0.0, 0.0, 0.0, 0.0, 0.0, 0.0, 0.0, 0.0, 0.0, 0.0, 0.0, 0.0, 0.0, 0.0, 0.0, 0.0, 0.0, 0.0, 0.0, 0.0, 0.0, 0.0, 0.0, 0.0, 0.0, 0.0, 0.0, 0.0, 0.0, 0.0, 0.0, 0.0, 0.0, 0.0, 0.0, 0.0, 0.0, 0.0, 0.0, 0.0, 0.0, 0.0, 0.0, 0.0, 0.0, 0.0, 0.0, 0.0, 0.0, 0.0, 0.0, 0.0, 0.0, 0.0, 0.0, 0.0, 0.0, 0.0, 0.0, 0.0, 0.0, 0.0, 0.0, 0.0, 0.0, 0.0, 0.0, 0.0, 0.0, 0.0, 0.0, 0.0, 0.0, 0.0, 0.0, 0.0, 0.0, 0.0, 0.0, 0.0, 0.0, 0.0, 0.0, 0.0, 0.0, 0.0, 0.0, 0.0, 0.0, 0.0, 0.0, 0.0, 0.0, 0.0, 0.0, 0.0, 0.0, 0.0, 0.0, 0.0, 0.0, 0.0, 0.0, 0.0, 0.0, 0.0, 0.0, 0.0, 0.0, 0.0, 0.0, 0.0, 0.0, 0.0, 0.0, 0.0, 0.0, 0.0, 0.0, 0.0, 0.0, 0.0, 0.0, 0.0, 0.0, 0.0, 0.0, 0.0, 0.0, 0.0, 0.0, 0.0, 0.0, 0.0, 0.0, 0.0, 0.0, 0.0, 0.0, 0.0, 0.0, 0.0, 0.0, 0.0, 0.0, 0.0, 0.0, 0.0, 0.0, 0.0, 0.0, 0.0, 0.0, 0.0, 0.0, 0.0, 0.0, 0.0, 0.0, 0.0, 0.0, 0.0, 0.0, 0.0, 0.0, 0.0, 0.0, 0.0, 0.0, 0.0, 0.0, 0.0, 0.0, 0.0, 0.0, 0.0, 0.0, 0.0, 0.0, 0.0, 0.0, 0.0, 0.0, 0.0, 0.0, 0.0, 0.0, 0.0, 0.0, 0.0, 0.0, 0.0, 0.0, 0.0, 0.0, 0.0, 0.0, 0.0, 0.0, 0.0, 0.0, 0.0, 0.0, 0.0, 0.0, 0.0, 0.0, 0.0, 0.0, 0.0, 0.0, 0.0, 0.0, 0.0, 0.0, 0.0, 0.0, 0.0, 0.0, 0.0, 0.0, 0.0, 0.0, 0.0, 0.0, 0.0, 0.0, 0.0, 0.0, 0.0, 0.0, 0.0, 0.0, 0.0, 0.0, 0.0, 0.0, 0.0, 0.0, 0.0, 0.0, 0.0, 0.0, 0.0, 0.0, 0.0, 0.0, 0.0, 0.0, 0.0, 0.0, 0.0, 0.0, 0.0, 0.0, 0.0, 0.0, 0.0, 0.0, 0.0, 0.0, 0.0, 0.0, 0.0, 0.0, 0.0, 0.0, 0.0, 0.0, 0.0, 0.0, 0.0, 0.0, 0.0, 0.0, 0.0, 0.0, 0.0, 0.0, 0.0, 0.0, 0.0, 0.0, 0.0, 0.0, 0.0, 0.0, 0.0, 0.0, 0.0, 0.0, 0.0, 0.0, 0.0, 0.0, 0.0, 0.0, 0.0, 0.0, 0.0, 0.0, 0.0, 0.0, 0.0, 0.0, 0.0, 0.0, 0.0, 0.0, 0.0, 0.0, 0.0, 0.0, 0.0, 0.0, 0.0, 0.0, 0.0, 0.0, 0.0, 0.0, 0.0, 0.0, 0.0, 0.0, 0.0, 0.0, 0.0, 0.0, 0.0, 0.0, 0.0, 0.0, 0.0, 0.0, 0.0, 0.0, 0.0, 0.0, 0.0, 0.0, 0.0, 0.0, 0.0, 0.0, 0.0, 0.0, 0.0, 0.0, 0.0, 0.0, 0.0, 0.0, 0.0, 0.0, 0.0, 0.0, 0.0, 0.0, 0.0, 0.0, 0.0, 0.0, 0.0, 0.0, 0.0, 0.0, 0.0, 0.0, 0.0, 0.0, 0.0, 0.0, 0.0, 0.0, 0.0, 0.0, 0.0, 0.0, 0.0, 0.0, 0.0, 0.0, 0.0, 0.0, 0.0, 0.0, 0.0, 0.0, 0.0, 0.0, 0.0, 0.0, 0.0, 0.0, 0.0, 0.0, 0.0, 0.0, 0.0, 0.0, 0.0, 0.0, 0.0, 0.0, 0.0, 0.0, 0.0, 0.0, 0.0, 0.0, 0.0, 0.0, 0.0, 0.0, 0.0, 0.0, 0.0, 0.0, 0.0, 0.0, 0.0, 0.0, 0.0, 0.0, 0.0, 0.0, 0.0, 0.0, 0.0, 0.0, 0.0, 0.0, 0.0, 0.0, 0.0, 0.0, 0.0, 0.0, 0.0, 0.0, 0.0, 0.0, 0.0, 0.0, 0.0, 0.0, 0.0, 0.0, 0.0, 0.0, 0.0, 0.0, 0.0, 0.0, 0.0, 0.0, 0.0, 0.0, 0.0, 0.0, 0.0, 0.0, 0.0, 0.0, 0.0, 0.0, 0.0, 0.0, 0.0, 0.0, 0.0, 0.0, 0.0, 0.0, 0.0, 0.0, 0.0, 0.0, 0.0, 0.0, 0.0, 0.0, 0.0, 0.0, 0.0, 0.0, 0.0, 0.0, 0.0, 0.0, 0.0, 0.0, 0.0, 0.0, 0.0, 0.0, 0.0, 0.0, 0.0, 0.0, 0.0, 0.0, 0.0, 0.0, 0.0, 0.0, 0.0, 0.0, 0.0, 0.0, 0.0, 0.0, 0.0, 0.0, 0.0, 0.0, 0.0, 0.0, 0.0, 0.0, 0.0, 0.0, 0.0, 0.0, 0.0, 0.0, 0.0, 0.0, 0.0, 0.0, 0.0, 0.0, 0.0, 0.0, 0.0, 0.0, 0.0, 0.0, 0.0, 0.0, 0.0, 0.0, 0.0, 0.0, 0.0, 0.0, 0.0, 0.0, 0.0, 0.0, 0.0, 0.0, 0.0, 0.0, 0.0, 0.0, 0.0, 0.0, 0.0, 0.0, 0.0, 0.0, 0.0, 0.0, 0.0, 0.0, 0.0, 0.0, 0.0, 0.0, 0.0, 0.0, 0.0, 0.0, 0.0, 0.0, 0.0, 0.0, 0.0, 0.0, 0.0, 0.0, 0.0, 0.0, 0.0, 0.0, 0.0, 0.0, 0.0, 0.0, 0.0, 0.0, 0.0, 0.0, 0.0, 0.0, 0.0, 0.0, 0.0, 0.0, 0.0, 0.0, 0.0, 0.0, 0.0, 0.0, 0.0, 0.0, 0.0, 0.0, 0.0, 0.0, 0.0, 0.0, 0.0, 0.0, 0.0, 0.0, 0.0, 0.0, 0.0, 0.0, 0.0, 0.0, 0.0, 0.0, 0.0, 0.0, 0.0, 0.0, 0.0, 0.0, 0.0, 0.0, 0.0, 0.0, 0.0, 0.0, 0.0, 0.0, 0.0, 0.0, 0.0, 0.0, 0.0, 0.0, 0.0, 0.0, 0.0, 0.0, 0.0, 0.0, 0.0, 0.0, 0.0, 0.0, 0.0, 0.0, 0.0, 0.0, 0.0, 0.0, 0.0, 0.0, 0.0, 0.0, 0.0, 0.0, 0.0, 0.0, 0.0, 0.0, 0.0, 0.0, 0.0, 0.0, 0.0, 0.0, 0.0, 0.0, 0.0, 0.0, 0.0, 0.0, 0.0, 0.0, 0.0, 0.0, 0.0, 0.0, 0.0, 0.0, 0.0, 0.0, 0.0, 0.0, 0.0, 0.0, 0.0, 0.0, 0.0, 0.0, 0.0, 0.0, 0.0, 0.0, 0.0, 0.0, 0.0, 0.0, 0.0, 0.0, 0.0, 0.0, 0.0, 0.0, 0.0, 0.0, 0.0, 0.0, 0.0, 0.0, 0.0, 0.0, 0.0, 0.0, 0.0, 0.0, 0.0, 0.0, 0.0, 0.0, 0.0, 0.0, 0.0, 0.0, 0.0, 0.0, 0.0, 0.0, 0.0, 0.0, 0.0, 0.0, 0.0, 0.0, 0.0, 0.0, 0.0, 0.0, 0.0, 0.0, 0.0, 0.0, 0.0, 0.0, 0.0, 0.0, 0.0, 0.0, 0.0, 0.0, 0.0, 0.0, 0.0, 0.0, 0.0, 0.0, 0.0, 0.0, 0.0, 0.0, 0.0, 0.0, 0.0, 0.0, 0.0, 0.0, 0.0, 0.0, 0.0, 0.0, 0.0, 0.0, 0.0, 0.0, 0.0, 0.0, 0.0, 0.0, 0.0, 0.0, 0.0, 0.0, 0.0, 0.0, 0.0, 0.0, 0.0, 0.0, 0.0, 0.0, 0.0, 0.0, 0.0, 0.0, 0.0, 0.0, 0.0, 0.0, 0.0, 0.0, 0.0, 0.0, 0.0, 0.0, 0.0, 0.0, 0.0, 0.0, 0.0, 0.0, 0.0, 0.0, 0.0, 0.0, 0.0, 0.0, 0.0, 0.0, 0.0, 0.0, 0.0, 0.0, 0.0, 0.0, 0.0, 0.0, 0.0, 0.0, 0.0, 0.0, 0.0, 0.0, 0.0, 0.0, 0.0, 0.0, 0.0, 0.0, 0.0, 0.0, 0.0, 0.0, 0.0, 0.0, 0.0, 0.0, 0.0, 0.0, 0.0, 0.0, 0.0, 0.0, 0.0, 0.0, 0.0, 0.0, 0.0, 0.0, 0.0, 0.0, 0.0, 0.0, 0.0, 0.0, 0.0, 0.0, 0.0, 0.0, 0.0, 0.0, 0.0, 0.0, 0.0, 0.0, 0.0, 0.0, 0.0, 0.0, 0.0, 0.0, 0.0, 0.0, 0.0, 0.0, 0.0, 0.0, 0.0, 0.0, 0.0, 0.0, 0.0, 0.0, 0.0, 0.0, 0.0, 0.0, 0.0, 0.0, 0.0, 0.0, 0.0, 0.0, 0.0, 0.0, 0.0, 0.0, 0.0, 0.0, 0.0, 0.0, 0.0, 0.0, 0.0, 0.0, 0.0, 0.0, 0.0, 0.0, 0.0, 0.0, 0.0, 0.0, 0.0, 0.0, 0.0, 0.0, 0.0, 0.0, 0.0, 0.0, 0.0, 0.0, 0.0, 0.0, 0.0, 0.0, 0.0, 0.0, 0.0, 0.0, 0.0, 0.0, 0.0, 0.0, 0.0, 0.0, 0.0, 0.0, 0.0, 0.0, 0.0, 0.0, 0.0, 0.0, 0.0, 0.0, 0.0, 0.0, 0.0, 0.0, 0.0, 0.0, 0.0, 0.0, 0.0, 0.0, 0.0, 0.0, 0.0, 0.0, 0.0, 0.0, 0.0, 0.0, 0.0, 0.0, 0.0, 0.0, 0.0, 0.0, 0.0, 0.0, 0.0, 0.0, 0.0, 0.0, 0.0, 0.0, 0.0, 0.0, 0.0, 0.0, 0.0, 0.0, 0.0, 0.0, 0.0, 0.0, 0.0, 0.0, 0.0, 0.0, 0.0, 0.0, 0.0, 0.0, 0.0, 0.0, 0.0, 0.0, 0.0, 0.0, 0.0, 0.0, 0.0, 0.0, 0.0, 0.0, 0.0, 0.0, 0.0, 0.0, 0.0, 0.0, 0.0, 0.0, 0.0, 0.0, 0.0, 0.0, 0.0, 0.0, 0.0, 0.0, 0.0, 0.0, 0.0, 0.0, 0.0, 0.0, 0.0, 0.0, 0.0, 0.0, 0.0, 0.0, 0.0, 0.0, 0.0, 0.0, 0.0, 0.0, 0.0, 0.0, 0.0, 0.0, 0.0, 0.0, 0.0, 0.0, 0.0, 0.0, 0.0, 0.0, 0.0, 0.0, 0.0, 0.0, 0.0, 0.0, 0.0, 0.0, 0.0, 0.0, 0.0, 0.0, 0.0, 0.0, 0.0, 0.0, 0.0, 0.0, 0.0, 0.0, 0.0, 0.0, 0.0, 0.0, 0.0, 0.0, 0.0, 0.0, 0.0, 0.0, 0.0, 0.0, 0.0, 0.0, 0.0, 0.0, 0.0, 0.0, 0.0, 0.0, 0.0, 0.0, 0.0, 0.0, 0.0, 0.0, 0.0, 0.0, 0.0, 0.0, 0.0, 0.0, 0.0, 0.0, 0.0, 0.0, 0.0, 0.0, 0.0, 0.0, 0.0, 0.0, 0.0, 0.0, 0.0, 0.0, 0.0, 0.0, 0.0, 0.0, 0.0, 0.0, 0.0, 0.0, 0.0, 0.0, 0.0, 0.0, 0.0, 0.0, 0.0, 0.0, 0.0, 0.0, 0.0, 0.0, 0.0, 0.0, 0.0, 0.0, 0.0, 0.0, 0.0, 0.0, 0.0, 0.0, 0.0, 0.0, 0.0, 0.0, 0.0, 0.0, 0.0, 0.0, 0.0, 0.0, 0.0, 0.0, 0.0, 0.0, 0.0, 0.0, 0.0, 0.0, 0.0, 0.0, 0.0, 0.0, 0.0, 0.0, 0.0, 0.0, 0.0, 0.0, 0.0, 0.0, 0.0, 0.0, 0.0, 0.0, 0.0, 0.0, 0.0, 0.0, 0.0, 0.0, 0.0, 0.0, 0.0, 0.0, 0.0, 0.0, 0.0, 0.0, 0.0, 0.0, 0.0, 0.0, 0.0, 0.0, 0.0, 0.0, 0.0, 0.0, 0.0, 0.0, 0.0, 0.0, 0.0, 0.0, 0.0, 0.0, 0.0, 0.0, 0.0, 0.0, 0.0, 0.0, 0.0, 0.0, 0.0, 0.0, 0.0, 0.0, 0.0, 0.0, 0.0, 0.0, 0.0, 0.0, 0.0, 0.0, 0.0, 0.0, 0.0, 0.0, 0.0, 0.0, 0.0, 0.0, 0.0, 0.0, 0.0, 0.0, 0.0, 0.0, 0.0, 0.0, 0.0, 0.0, 0.0, 0.0, 0.0, 0.0, 0.0, 0.0, 0.0, 0.0, 0.0, 0.0, 0.0, 0.0, 0.0, 0.0, 0.0, 0.0, 0.0, 0.0, 0.0, 0.0, 0.0, 0.0, 0.0, 0.0, 0.0, 0.0, 0.0, 0.0, 0.0, 0.0, 0.0, 0.0, 0.0, 0.0, 0.0, 0.0, 0.0, 0.0, 0.0, 0.0, 0.0, 0.0, 0.0, 0.0, 0.0, 0.0, 0.0, 0.0, 0.0, 0.0, 0.0, 0.0, 0.0, 0.0, 0.0, 0.0, 0.0, 0.0, 0.0, 0.0, 0.0, 0.0, 0.0, 0.0, 0.0, 0.0, 0.0, 0.0, 0.0, 0.0, 0.0, 0.0, 0.0, 0.0, 0.0, 0.0, 0.0, 0.0, 0.0, 0.0, 0.0, 0.0, 0.0, 0.0, 0.0, 0.0, 0.0, 0.0, 0.0, 0.0, 0.0, 0.0, 0.0, 0.0, 0.0, 0.0, 0.0, 0.0, 0.0, 0.0, 0.0, 0.0, 0.0, 0.0, 0.0, 0.0, 0.0, 0.0, 0.0, 0.0, 0.0, 0.0, 0.0, 0.0, 0.0, 0.0, 0.0, 0.0, 0.0, 0.0, 0.0, 0.0, 0.0, 0.0, 0.0, 0.0, 0.0, 0.0, 0.0, 0.0, 0.0, 0.0, 0.0, 0.0, 0.0, 0.0, 0.0, 0.0, 0.0, 0.0, 0.0, 0.0, 0.0, 0.0, 0.0, 0.0, 0.0, 0.0, 0.0, 0.0, 0.0, 0.0, 0.0, 0.0, 0.0, 0.0, 0.0, 0.0, 0.0, 0.0, 0.0, 0.0, 0.0, 0.0, 0.0, 0.0, 0.0, 0.0, 0.0, 0.0, 0.0, 0.0, 0.0, 0.0, 0.0, 0.0, 0.0, 0.0, 0.0, 0.0, 0.0, 0.0, 0.0, 0.0, 0.0, 0.0, 0.0, 0.0, 0.0, 0.0, 0.0, 0.0, 0.0, 0.0, 0.0, 0.0, 0.0, 0.0, 0.0, 0.0, 0.0, 0.0, 0.0, 0.0, 0.0, 0.0, 0.0, 0.0, 0.0, 0.0, 0.0, 0.0, 0.0, 0.0, 0.0, 0.0, 0.0, 0.0, 0.0, 0.0, 0.0, 0.0, 0.0, 0.0, 0.0, 0.0, 0.0, 0.0, 0.0, 0.0, 0.0, 0.0, 0.0, 0.0, 0.0, 0.0, 0.0, 0.0, 0.0, 0.0, 0.0, 0.0, 0.0, 0.0, 0.0, 0.0, 0.0, 0.0, 0.0, 0.0, 0.0, 0.0, 0.0, 0.0, 0.0, 0.0, 0.0, 0.0, 0.0, 0.0, 0.0, 0.0, 0.0, 0.0, 0.0, 0.0, 0.0, 0.0, 0.0, 0.0, 0.0, 0.0, 0.0, 0.0, 0.0, 0.0, 0.0, 0.0, 0.0, 0.0, 0.0, 0.0, 0.0, 0.0, 0.0, 0.0, 0.0, 0.0, 0.0, 0.0, 0.0, 0.0, 0.0, 0.0, 0.0, 0.0, 0.0, 0.0, 0.0, 0.0, 0.0, 0.0, 0.0, 0.0, 0.0, 0.0, 0.0, 0.0, 0.0, 0.0, 0.0, 0.0, 0.0, 0.0, 0.0, 0.0, 0.0, 0.0, 0.0, 0.0, 0.0, 0.0, 0.0, 0.0, 0.0, 0.0, 0.0, 0.0, 0.0, 0.0, 0.0, 0.0, 0.0, 0.0, 0.0, 0.0, 0.0, 0.0, 0.0, 0.0, 0.0, 0.0, 0.0, 0.0, 0.0, 0.0, 0.0, 0.0, 0.0, 0.0, 9.998e-05, 0.9999, 9.998e-05, 9.998e-05, 0.9999, 9.998e-05, 0.9999, 0.9999])
me_cube_001.materials.append(mat_material)
me_cube_001.materials.append(mat_material_001)
me_cube_001.materials.append(mat_material_002)
me_cube_001.materials.append(mat_material_003)
me_cube_001.use_remesh_preserve_volume = False
me_cube_001.use_remesh_preserve_attributes = False
me_cube_001.use_mirror_vertex_groups = False
me_cube_001.update()
me_cylinder_006 = bpy.data.meshes.new('Cylinder.006')
me_cylinder_006.from_pydata([(-2.551e-08, 0.1194, 0.1268), (-9.124e-09, 0.1194, 0.1559), (0.04571, 0.1104, 0.1268), (0.04571, 0.1104, 0.1559), (0.08446, 0.08446, 0.1268), (0.08446, 0.08446, 0.1559), (0.1104, 0.04571, 0.1268), (0.1104, 0.04571, 0.1559), (0.1194, -6.815e-09, 0.1268), (0.1194, -7.092e-09, 0.1559), (0.1104, -0.04571, 0.1268), (0.1104, -0.04571, 0.1559), (0.08446, -0.08446, 0.1268), (0.08446, -0.08446, 0.1559), (0.04571, -0.1104, 0.1268), (0.04571, -0.1104, 0.1559), (2.366e-09, -0.1194, 0.1268), (1.931e-08, -0.1194, 0.1559), (-0.04571, -0.1104, 0.1268), (-0.04571, -0.1104, 0.1559), (-0.08446, -0.08446, 0.1268), (-0.08446, -0.08446, 0.1559), (-0.1104, -0.04571, 0.1268), (-0.1104, -0.04571, 0.1559), (-0.1194, -6.333e-10, 0.1268), (-0.1194, 1.859e-09, 0.1559), (-0.1104, 0.04571, 0.1268), (-0.1104, 0.04571, 0.1559), (-0.08446, 0.08446, 0.1268), (-0.08446, 0.08446, 0.1559), (-0.04571, 0.1104, 0.1268), (-0.04571, 0.1104, 0.1559), (-1.886e-08, 0.1559, 0.1268), (0.05966, 0.144, 0.1268), (0.05966, 0.144, 0.1559), (-2.478e-09, 0.1559, 0.1559), (0.1102, 0.1102, 0.1268), (0.1102, 0.1102, 0.1559), (0.144, 0.05966, 0.1268), (0.144, 0.05966, 0.1559), (0.1559, -6.815e-09, 0.1268), (0.1559, -6.815e-09, 0.1559), (0.144, -0.05966, 0.1268), (0.144, -0.05966, 0.1559), (0.1102, -0.1102, 0.1268), (0.1102, -0.1102, 0.1559), (0.05966, -0.144, 0.1268), (0.05966, -0.144, 0.1559), (9.013e-09, -0.1559, 0.1268), (2.54e-08, -0.1559, 0.1559), (-0.05966, -0.144, 0.1268), (-0.05966, -0.144, 0.1559), (-0.1102, -0.1102, 0.1268), (-0.1102, -0.1102, 0.1559), (-0.144, -0.05966, 0.1268), (-0.144, -0.05966, 0.1559), (-0.1559, 1.859e-09, 0.1268), (-0.1559, 1.859e-09, 0.1559), (-0.144, 0.05966, 0.1268), (-0.144, 0.05966, 0.1559), (-0.1102, 0.1102, 0.1268), (-0.1102, 0.1102, 0.1559), (-0.05966, 0.144, 0.1268), (-0.05966, 0.144, 0.1559), (-0.01542, -0.124, 0.1398), (0.01542, -0.124, 0.1398), (-0.01542, 0.124, 0.1398), (0.01542, 0.124, 0.1398), (-0.01542, -0.124, 0.1274), (0.01542, -0.124, 0.1274), (-0.01542, 0.124, 0.1274), (0.01542, 0.124, 0.1274), (0.01542, 0.0, 0.07538), (-0.01542, 0.0, 0.07538), (0.01542, 0.0, 0.063), (-0.01542, 0.0, 0.063), (-0.124, 0.01542, 0.1398), (-0.124, -0.01542, 0.1398), (0.124, 0.01542, 0.1398), (0.124, -0.01542, 0.1398), (-0.124, 0.01542, 0.1274), (-0.124, -0.01542, 0.1274), (0.124, 0.01542, 0.1274), (0.124, -0.01542, 0.1274), (-4.529e-09, -0.01542, 0.07538), (-6.852e-09, 0.01542, 0.07538), (-3.595e-09, -0.01542, 0.063), (-5.918e-09, 0.01542, 0.063), (-0.02021, -0.02021, 0.09098), (0.02021, -0.02021, 0.09098), (-0.02021, 0.02021, 0.09098), (0.02021, 0.02021, 0.09098), (-0.02021, -0.02021, -0.01254), (0.02021, -0.02021, -0.01254), (-0.02021, 0.02021, -0.01254), (0.02021, 0.02021, -0.01254), (0.1288, 0.01738, 0.1334), (0.1288, 0.01738, 0.3035), (0.141, 0.01229, 0.1334), (0.141, 0.01229, 0.3035), (0.1461, -7.597e-10, 0.1334), (0.1461, -7.597e-10, 0.3035), (0.141, -0.01229, 0.1334), (0.141, -0.01229, 0.3035), (0.1288, -0.01738, 0.1334), (0.1288, -0.01738, 0.3035), (0.1165, -0.01229, 0.1334), (0.1165, -0.01229, 0.3035), (0.1114, 2.073e-10, 0.1334), (0.1114, 2.073e-10, 0.3035), (0.1165, 0.01229, 0.1334), (0.1165, 0.01229, 0.3035)], [], [(32, 35, 34, 33), (33, 34, 37, 36), (36, 37, 39, 38), (38, 39, 41, 40), (40, 41, 43, 42), (42, 43, 45, 44), (44, 45, 47, 46), (46, 47, 49, 48), (48, 49, 51, 50), (50, 51, 53, 52), (52, 53, 55, 54), (54, 55, 57, 56), (56, 57, 59, 58), (58, 59, 61, 60), (67, 71, 70, 66), (60, 61, 63, 62), (62, 63, 35, 32), (72, 67, 66, 73), (2, 0, 32, 33), (1, 3, 34, 35), (4, 2, 33, 36), (3, 5, 37, 34), (6, 4, 36, 38), (5, 7, 39, 37), (8, 6, 38, 40), (7, 9, 41, 39), (10, 8, 40, 42), (9, 11, 43, 41), (12, 10, 42, 44), (11, 13, 45, 43), (14, 12, 44, 46), (13, 15, 47, 45), (16, 14, 46, 48), (15, 17, 49, 47), (18, 16, 48, 50), (17, 19, 51, 49), (20, 18, 50, 52), (19, 21, 53, 51), (22, 20, 52, 54), (21, 23, 55, 53), (24, 22, 54, 56), (23, 25, 57, 55), (26, 24, 56, 58), (25, 27, 59, 57), (28, 26, 58, 60), (27, 29, 61, 59), (30, 28, 60, 62), (29, 31, 63, 61), (0, 30, 62, 32), (31, 1, 35, 63), (2, 4, 5, 3), (4, 6, 7, 5), (6, 8, 9, 7), (8, 10, 11, 9), (10, 12, 13, 11), (12, 14, 15, 13), (14, 16, 17, 15), (16, 18, 19, 17), (18, 20, 21, 19), (20, 22, 23, 21), (22, 24, 25, 23), (24, 26, 27, 25), (26, 28, 29, 27), (28, 30, 31, 29), (30, 0, 1, 31), (0, 2, 3, 1), (74, 69, 68, 75), (69, 65, 64, 68), (73, 66, 70, 75), (74, 71, 67, 72), (69, 74, 72, 65), (64, 73, 75, 68), (71, 74, 75, 70), (65, 72, 73, 64), (79, 83, 82, 78), (84, 79, 78, 85), (86, 81, 80, 87), (81, 77, 76, 80), (85, 78, 82, 87), (86, 83, 79, 84), (81, 86, 84, 77), (76, 85, 87, 80), (83, 86, 87, 82), (77, 84, 85, 76), (89, 91, 90, 88), (91, 95, 94, 90), (93, 89, 88, 92), (88, 90, 94, 92), (93, 95, 91, 89), (96, 97, 99, 98), (98, 99, 101, 100), (100, 101, 103, 102), (102, 103, 105, 104), (104, 105, 107, 106), (106, 107, 109, 108), (99, 97, 111, 109, 107, 105, 103, 101), (108, 109, 111, 110), (110, 111, 97, 96)])
me_cylinder_006.polygons.foreach_set('use_smooth', [True] * 98)
me_cylinder_006.use_remesh_preserve_volume = False
me_cylinder_006.use_remesh_preserve_attributes = False
me_cylinder_006.use_mirror_vertex_groups = False
me_cylinder_006.update()
me_cylinder_004 = bpy.data.meshes.new('Cylinder.004')
me_cylinder_004.from_pydata([(-2.551e-08, 0.1194, 0.1268), (-9.124e-09, 0.1194, 0.1559), (0.04571, 0.1104, 0.1268), (0.04571, 0.1104, 0.1559), (0.08446, 0.08446, 0.1268), (0.08446, 0.08446, 0.1559), (0.1104, 0.04571, 0.1268), (0.1104, 0.04571, 0.1559), (0.1194, -6.815e-09, 0.1268), (0.1194, -7.092e-09, 0.1559), (0.1104, -0.04571, 0.1268), (0.1104, -0.04571, 0.1559), (0.08446, -0.08446, 0.1268), (0.08446, -0.08446, 0.1559), (0.04571, -0.1104, 0.1268), (0.04571, -0.1104, 0.1559), (2.366e-09, -0.1194, 0.1268), (1.931e-08, -0.1194, 0.1559), (-0.04571, -0.1104, 0.1268), (-0.04571, -0.1104, 0.1559), (-0.08446, -0.08446, 0.1268), (-0.08446, -0.08446, 0.1559), (-0.1104, -0.04571, 0.1268), (-0.1104, -0.04571, 0.1559), (-0.1194, -6.333e-10, 0.1268), (-0.1194, 1.859e-09, 0.1559), (-0.1104, 0.04571, 0.1268), (-0.1104, 0.04571, 0.1559), (-0.08446, 0.08446, 0.1268), (-0.08446, 0.08446, 0.1559), (-0.04571, 0.1104, 0.1268), (-0.04571, 0.1104, 0.1559), (-1.886e-08, 0.1559, 0.1268), (0.05966, 0.144, 0.1268), (0.05966, 0.144, 0.1559), (-2.478e-09, 0.1559, 0.1559), (0.1102, 0.1102, 0.1268), (0.1102, 0.1102, 0.1559), (0.144, 0.05966, 0.1268), (0.144, 0.05966, 0.1559), (0.1559, -6.815e-09, 0.1268), (0.1559, -6.815e-09, 0.1559), (0.144, -0.05966, 0.1268), (0.144, -0.05966, 0.1559), (0.1102, -0.1102, 0.1268), (0.1102, -0.1102, 0.1559), (0.05966, -0.144, 0.1268), (0.05966, -0.144, 0.1559), (9.013e-09, -0.1559, 0.1268), (2.54e-08, -0.1559, 0.1559), (-0.05966, -0.144, 0.1268), (-0.05966, -0.144, 0.1559), (-0.1102, -0.1102, 0.1268), (-0.1102, -0.1102, 0.1559), (-0.144, -0.05966, 0.1268), (-0.144, -0.05966, 0.1559), (-0.1559, 1.859e-09, 0.1268), (-0.1559, 1.859e-09, 0.1559), (-0.144, 0.05966, 0.1268), (-0.144, 0.05966, 0.1559), (-0.1102, 0.1102, 0.1268), (-0.1102, 0.1102, 0.1559), (-0.05966, 0.144, 0.1268), (-0.05966, 0.144, 0.1559), (-0.01542, -0.124, 0.1398), (0.01542, -0.124, 0.1398), (-0.01542, 0.124, 0.1398), (0.01542, 0.124, 0.1398), (-0.01542, -0.124, 0.1274), (0.01542, -0.124, 0.1274), (-0.01542, 0.124, 0.1274), (0.01542, 0.124, 0.1274), (0.01542, 0.0, 0.07538), (-0.01542, 0.0, 0.07538), (0.01542, 0.0, 0.063), (-0.01542, 0.0, 0.063), (-0.124, 0.01542, 0.1398), (-0.124, -0.01542, 0.1398), (0.124, 0.01542, 0.1398), (0.124, -0.01542, 0.1398), (-0.124, 0.01542, 0.1274), (-0.124, -0.01542, 0.1274), (0.124, 0.01542, 0.1274), (0.124, -0.01542, 0.1274), (-4.529e-09, -0.01542, 0.07538), (-6.852e-09, 0.01542, 0.07538), (-3.595e-09, -0.01542, 0.063), (-5.918e-09, 0.01542, 0.063), (-0.02021, -0.02021, 0.09098), (0.02021, -0.02021, 0.09098), (-0.02021, 0.02021, 0.09098), (0.02021, 0.02021, 0.09098), (-0.02021, -0.02021, -0.01254), (0.02021, -0.02021, -0.01254), (-0.02021, 0.02021, -0.01254), (0.02021, 0.02021, -0.01254), (0.1288, 0.01738, 0.1334), (0.1288, 0.01738, 0.3035), (0.141, 0.01229, 0.1334), (0.141, 0.01229, 0.3035), (0.1461, -7.597e-10, 0.1334), (0.1461, -7.597e-10, 0.3035), (0.141, -0.01229, 0.1334), (0.141, -0.01229, 0.3035), (0.1288, -0.01738, 0.1334), (0.1288, -0.01738, 0.3035), (0.1165, -0.01229, 0.1334), (0.1165, -0.01229, 0.3035), (0.1114, 2.073e-10, 0.1334), (0.1114, 2.073e-10, 0.3035), (0.1165, 0.01229, 0.1334), (0.1165, 0.01229, 0.3035)], [], [(32, 35, 34, 33), (33, 34, 37, 36), (36, 37, 39, 38), (38, 39, 41, 40), (40, 41, 43, 42), (42, 43, 45, 44), (44, 45, 47, 46), (46, 47, 49, 48), (48, 49, 51, 50), (50, 51, 53, 52), (52, 53, 55, 54), (54, 55, 57, 56), (56, 57, 59, 58), (58, 59, 61, 60), (67, 71, 70, 66), (60, 61, 63, 62), (62, 63, 35, 32), (72, 67, 66, 73), (2, 0, 32, 33), (1, 3, 34, 35), (4, 2, 33, 36), (3, 5, 37, 34), (6, 4, 36, 38), (5, 7, 39, 37), (8, 6, 38, 40), (7, 9, 41, 39), (10, 8, 40, 42), (9, 11, 43, 41), (12, 10, 42, 44), (11, 13, 45, 43), (14, 12, 44, 46), (13, 15, 47, 45), (16, 14, 46, 48), (15, 17, 49, 47), (18, 16, 48, 50), (17, 19, 51, 49), (20, 18, 50, 52), (19, 21, 53, 51), (22, 20, 52, 54), (21, 23, 55, 53), (24, 22, 54, 56), (23, 25, 57, 55), (26, 24, 56, 58), (25, 27, 59, 57), (28, 26, 58, 60), (27, 29, 61, 59), (30, 28, 60, 62), (29, 31, 63, 61), (0, 30, 62, 32), (31, 1, 35, 63), (2, 4, 5, 3), (4, 6, 7, 5), (6, 8, 9, 7), (8, 10, 11, 9), (10, 12, 13, 11), (12, 14, 15, 13), (14, 16, 17, 15), (16, 18, 19, 17), (18, 20, 21, 19), (20, 22, 23, 21), (22, 24, 25, 23), (24, 26, 27, 25), (26, 28, 29, 27), (28, 30, 31, 29), (30, 0, 1, 31), (0, 2, 3, 1), (74, 69, 68, 75), (69, 65, 64, 68), (73, 66, 70, 75), (74, 71, 67, 72), (69, 74, 72, 65), (64, 73, 75, 68), (71, 74, 75, 70), (65, 72, 73, 64), (79, 83, 82, 78), (84, 79, 78, 85), (86, 81, 80, 87), (81, 77, 76, 80), (85, 78, 82, 87), (86, 83, 79, 84), (81, 86, 84, 77), (76, 85, 87, 80), (83, 86, 87, 82), (77, 84, 85, 76), (89, 91, 90, 88), (91, 95, 94, 90), (93, 89, 88, 92), (88, 90, 94, 92), (93, 95, 91, 89), (96, 97, 99, 98), (98, 99, 101, 100), (100, 101, 103, 102), (102, 103, 105, 104), (104, 105, 107, 106), (106, 107, 109, 108), (99, 97, 111, 109, 107, 105, 103, 101), (108, 109, 111, 110), (110, 111, 97, 96)])
me_cylinder_004.polygons.foreach_set('use_smooth', [True] * 98)
me_cylinder_004.use_remesh_preserve_volume = False
me_cylinder_004.use_remesh_preserve_attributes = False
me_cylinder_004.use_mirror_vertex_groups = False
me_cylinder_004.update()
me_cube_000 = bpy.data.meshes.new('Cube.000')
me_cube_000.from_pydata([(0.241, -0.1649, 0.01247), (0.241, -0.1279, 0.4309), (-0.241, -0.1279, 0.4309), (-0.241, -0.1649, 0.01247), (0.241, -0.005596, -0.006787), (0.241, -0.005596, 0.4309), (-0.241, -0.005596, 0.4309), (-0.241, -0.005596, -0.006787), (0.241, -0.1279, -0.07621), (-0.241, -0.1279, -0.07621), (0.241, -0.005596, -0.1036), (-0.241, -0.005596, -0.1036), (0.241, 0.4635, -0.09462), (-0.241, 0.4635, -0.09462), (0.241, 0.4635, -0.1915), (-0.241, 0.4635, -0.1915), (0.09722, -0.4106, -0.005927), (0.09722, -0.4106, 0.1706), (-0.09722, -0.4106, 0.1706), (-0.09722, -0.4106, -0.005927), (0.09722, -0.1426, -0.005928), (0.09722, -0.1426, 0.1706), (-0.09722, -0.1426, 0.1706), (-0.09722, -0.1426, -0.005928)], [], [(4, 5, 1, 0), (5, 6, 2, 1), (6, 7, 3, 2), (0, 3, 9, 8), (0, 1, 2, 3), (7, 6, 5, 4), (11, 10, 8, 9), (4, 10, 14, 12), (3, 7, 11, 9), (4, 0, 8, 10), (13, 12, 14, 15), (11, 7, 13, 15), (10, 11, 15, 14), (7, 4, 12, 13), (20, 21, 17, 16), (21, 22, 18, 17), (22, 23, 19, 18), (23, 20, 16, 19)])
me_cube_000.use_remesh_preserve_volume = False
me_cube_000.use_remesh_preserve_attributes = False
me_cube_000.use_mirror_vertex_groups = False
me_cube_000.update()

# ---- objects
ob_base = bpy.data.objects.new('Base', me_cube)
ob_mount = bpy.data.objects.new('Mount', me_cylinder)
ob_gun = bpy.data.objects.new('Gun', me_cube_001)
ob_wheel_bearing = bpy.data.objects.new('Wheel Bearing', me_cylinder_006)
ob_wheel_pitch = bpy.data.objects.new('Wheel Pitch', me_cylinder_004)
ob_seat = bpy.data.objects.new('Seat', me_cube_000)

# ---- transforms, parenting, visibility, modifiers, constraints
ob_base.location = (0.0, 0.0, 0.0)
ob_base.lineart.crease_threshold = 0.0
_m = ob_base.modifiers.new('EdgeSplit', 'EDGE_SPLIT')
ob_mount.parent = ob_base
ob_mount.location = (0.0, 0.0, 0.2331)
ob_mount.lineart.crease_threshold = 0.0
_m = ob_mount.modifiers.new('EdgeSplit', 'EDGE_SPLIT')
_m.split_angle = 0.5358
ob_gun.parent = ob_mount
ob_gun.matrix_parent_inverse = Matrix(((1.0, 0.0, 0.0, 0.0), (0.0, 1.0, 0.0, 0.0), (0.0, 0.0, 1.0, -0.2331), (0.0, 0.0, 0.0, 1.0)))
ob_gun.location = (6.135e-08, 0.4063, 1.464)
ob_gun.lineart.crease_threshold = 0.0
_m = ob_gun.modifiers.new('EdgeSplit', 'EDGE_SPLIT')
_m.split_angle = 0.6737
ob_wheel_bearing.parent = ob_mount
ob_wheel_bearing.matrix_parent_inverse = Matrix(((1.0, 0.0, 0.0, 0.0), (0.0, 1.0, 0.0, 0.0), (0.0, 0.0, 1.0, -0.2331), (0.0, 0.0, 0.0, 1.0)))
ob_wheel_bearing.location = (0.6208, 0.09317, 1.211)
ob_wheel_bearing.rotation_euler = (0.0, -0.0, 3.142)
ob_wheel_bearing.lineart.crease_threshold = 0.0
_m = ob_wheel_bearing.modifiers.new('EdgeSplit', 'EDGE_SPLIT')
_m.split_angle = 0.9791
ob_wheel_pitch.parent = ob_mount
ob_wheel_pitch.matrix_parent_inverse = Matrix(((1.0, 0.0, 0.0, 0.0), (0.0, 1.0, 0.0, 0.0), (0.0, 0.0, 1.0, -0.2331), (0.0, 0.0, 0.0, 1.0)))
ob_wheel_pitch.location = (0.7343, 0.1687, 1.17)
ob_wheel_pitch.rotation_euler = (3.142, -1.571, 0.0)
ob_wheel_pitch.lineart.crease_threshold = 0.0
_m = ob_wheel_pitch.modifiers.new('EdgeSplit', 'EDGE_SPLIT')
_m.split_angle = 0.9791
ob_seat.parent = ob_mount
ob_seat.matrix_parent_inverse = Matrix(((1.0, 0.0, 0.0, 0.0), (0.0, 1.0, 0.0, 0.0), (0.0, 0.0, 1.0, -0.2331), (0.0, 0.0, 0.0, 1.0)))
ob_seat.location = (0.9256, 0.6204, 0.8674)
ob_seat.rotation_euler = (1.571, -1.51e-07, -1.51e-07)
ob_seat.lineart.crease_threshold = 0.0

# ---- collection membership
col_collection_1.objects.link(ob_base)
col_collection_1.objects.link(ob_mount)
col_collection_1.objects.link(ob_gun)
col_collection_1.objects.link(ob_wheel_bearing)
col_collection_1.objects.link(ob_wheel_pitch)
col_collection_1.objects.link(ob_seat)

# ---- scene / render settings (as saved in the file)
scene.frame_start = 1; scene.frame_end = 250; scene.frame_set(1)
scene.render.engine = 'BLENDER_EEVEE_NEXT'
scene.render.resolution_percentage = 50
scene.render.dither_intensity = 0.0
scene.cycles.use_denoising = False
scene.cycles.samples = 128
scene.cycles.sampling_pattern = 'TABULATED_SOBOL'
scene.cycles.light_sampling_threshold = 0.0
scene.cycles.use_adaptive_sampling = False
scene.cycles.use_light_tree = False
scene.cycles.blur_glossy = 0.0
scene.cycles.sample_clamp_indirect = 0.0
scene.view_settings.view_transform = 'Standard'
bpy.context.view_layer.update()

# ---- added for rendering (the .blend has no active camera and no usable light): camera, sun
cam_auto = bpy.data.cameras.new('AutoCamera')
cam_auto.lens = 50.0
cam_auto.sensor_width = 36.0
cam_auto.clip_end = 1000.0
ob_auto_camera = bpy.data.objects.new('AutoCamera', cam_auto)
scene.collection.objects.link(ob_auto_camera)
ob_auto_camera.location = (4.73087, -6.20459, 4.32874)
ob_auto_camera.rotation_euler = (1.09748, -7.21219e-08, 0.694738)
scene.camera = ob_auto_camera
light_auto_sun = bpy.data.lights.new('AutoSun', 'SUN')
light_auto_sun.energy = 3.0
light_auto_sun.angle = 0.0523599
ob_auto_sun = bpy.data.objects.new('AutoSun', light_auto_sun)
scene.collection.objects.link(ob_auto_sun)
ob_auto_sun.rotation_euler = (0.872665, 0.174533, 0.523599)
bpy.context.view_layer.update()
